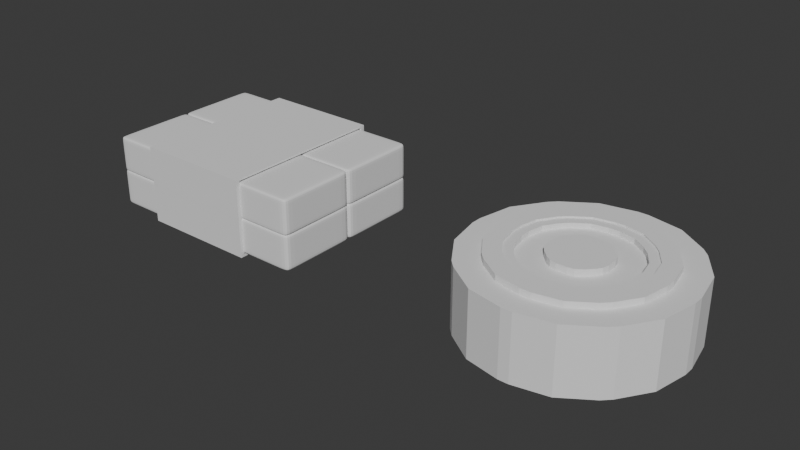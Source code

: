 # Source: C4.blend  (saved by Blender 4.5.90; exported with 4.5.12 LTS)
import bpy
from mathutils import Matrix  # noqa: F401  (used for matrix-valued properties, if any)

bpy.ops.wm.read_factory_settings(use_empty=True)
scene = bpy.context.scene
scene.name = 'Scene'

# ---- collections
col_collection_001 = bpy.data.collections.new('Collection.001'); scene.collection.children.link(col_collection_001)

# ---- world
world_world = bpy.data.worlds.new('World'); scene.world = world_world
world_world.use_nodes = True; world_world.node_tree.nodes.clear()
_N = world_world.node_tree.nodes; _L = world_world.node_tree.links
n0 = _N.new('ShaderNodeOutputWorld'); n0.name = 'World Output'; n0.location = (200, 100)
n1 = _N.new('ShaderNodeBackground'); n1.name = 'Background'; n1.location = (-200, 100)
n1.inputs[0].default_value = (0.05088, 0.05088, 0.05088, 1.0)
_L.new(n1.outputs[0], n0.inputs[0])
n0.is_active_output = True
world_world.color = (0.05088, 0.05088, 0.05088)
world_world.sun_shadow_jitter_overblur = 0.0

# ---- meshes
me_cube_002 = bpy.data.meshes.new('Cube.002')
me_cube_002.from_pydata([(-1.0, -1.0, -1.0), (-1.0, -1.0, 1.0), (-1.0, 1.0, -1.0), (-1.0, 1.0, 1.0), (1.0, -1.0, -1.0), (1.0, -1.0, 1.0), (1.0, 1.0, -1.0), (1.0, 1.0, 1.0), (0.8966, 1.0, -1.0), (0.8966, 1.0, 1.0), (0.8966, -1.0, -1.0), (0.8966, -1.0, 1.0), (-0.9352, 1.0, -1.0), (-0.9352, -1.0, 1.0), (-0.9352, 1.0, 1.0), (-0.9352, -1.0, -1.0), (-1.0, -1.0, -0.8142), (-1.0, -1.0, 0.8142), (-1.0, 1.0, 0.8142), (-1.0, 1.0, -0.8142), (1.0, 1.0, 0.8142), (1.0, 1.0, -0.8142), (1.0, -1.0, 0.8142), (1.0, -1.0, -0.8142), (0.8966, -1.0, 0.8142), (0.8966, -1.0, -0.8142), (0.8966, 1.0, 0.8142), (0.8966, 1.0, -0.8142), (-0.9352, 1.0, 0.8142), (-0.9352, 1.0, -0.8142), (-0.9352, -1.0, 0.8142), (-0.9352, -1.0, -0.8142), (-1.0, 0.8248, -1.0), (-1.0, -0.8248, -1.0), (-1.0, -0.8248, 1.0), (-1.0, 0.8248, 1.0), (1.0, -0.8248, -1.0), (1.0, 0.8248, -1.0), (1.0, 0.8248, 1.0), (1.0, -0.8248, 1.0), (0.8966, 0.8248, 1.0), (0.8966, -0.8248, 1.0), (0.8966, 0.8248, -1.0), (0.8966, -0.8248, -1.0), (-0.9352, 0.8248, -1.0), (-0.9352, -0.8248, -1.0), (-0.9352, 0.8248, 1.0), (-0.9352, -0.8248, 1.0), (1.0, 0.8248, -0.8142), (1.0, -0.8248, -0.8142), (1.0, 0.8248, 0.8142), (1.0, -0.8248, 0.8142), (-1.0, -0.8248, -0.8142), (-1.0, 0.8248, -0.8142), (-1.0, -0.8248, 0.8142), (-1.0, 0.8248, 0.8142), (-0.3246, 1.0, 1.0), (0.286, 1.0, 1.0), (-0.3246, -1.0, -1.0), (0.286, -1.0, -1.0), (0.286, 1.0, -1.0), (-0.3246, 1.0, -1.0), (0.286, -1.0, 1.0), (-0.3246, -1.0, 1.0), (0.286, -1.0, -0.8142), (-0.3246, -1.0, -0.8142), (0.286, -1.0, 0.8142), (-0.3246, -1.0, 0.8142), (-0.3246, 1.0, -0.8142), (0.286, 1.0, -0.8142), (-0.3246, 1.0, 0.8142), (0.286, 1.0, 0.8142), (-0.3246, 0.8248, 1.0), (0.286, 0.8248, 1.0), (-0.3246, -0.8248, 1.0), (0.286, -0.8248, 1.0), (0.286, 0.8248, -1.0), (-0.3246, 0.8248, -1.0), (0.286, -0.8248, -1.0), (-0.3246, -0.8248, -1.0)], [], [(55, 35, 3, 18), (26, 9, 7, 20), (51, 39, 5, 22), (30, 13, 1, 17), (43, 36, 4, 10), (47, 34, 1, 13), (39, 41, 11, 5), (78, 43, 10, 59), (22, 5, 11, 24), (71, 57, 9, 26), (18, 3, 14, 28), (33, 45, 15, 0), (74, 47, 13, 63), (67, 63, 13, 30), (58, 65, 31, 15), (65, 67, 30, 31), (2, 19, 29, 12), (19, 18, 28, 29), (60, 69, 27, 8), (69, 71, 26, 27), (4, 23, 25, 10), (23, 22, 24, 25), (15, 31, 16, 0), (31, 30, 17, 16), (36, 49, 23, 4), (49, 51, 22, 23), (8, 27, 21, 6), (27, 26, 20, 21), (32, 53, 19, 2), (53, 55, 18, 19), (16, 17, 54, 52), (52, 54, 55, 53), (0, 16, 52, 33), (33, 52, 53, 32), (21, 20, 50, 48), (48, 50, 51, 49), (6, 21, 48, 37), (37, 48, 49, 36), (56, 14, 46, 72), (72, 46, 47, 74), (2, 12, 44, 32), (32, 44, 45, 33), (60, 8, 42, 76), (76, 42, 43, 78), (7, 9, 40, 38), (38, 40, 41, 39), (14, 3, 35, 46), (46, 35, 34, 47), (8, 6, 37, 42), (42, 37, 36, 43), (20, 7, 38, 50), (50, 38, 39, 51), (17, 1, 34, 54), (54, 34, 35, 55), (44, 77, 79, 45), (77, 76, 78, 79), (12, 61, 77, 44), (61, 60, 76, 77), (40, 73, 75, 41), (73, 72, 74, 75), (9, 57, 73, 40), (57, 56, 72, 73), (29, 28, 70, 68), (68, 70, 71, 69), (12, 29, 68, 61), (61, 68, 69, 60), (25, 24, 66, 64), (64, 66, 67, 65), (10, 25, 64, 59), (59, 64, 65, 58), (24, 11, 62, 66), (66, 62, 63, 67), (41, 75, 62, 11), (75, 74, 63, 62), (28, 14, 56, 70), (70, 56, 57, 71), (45, 79, 58, 15), (79, 78, 59, 58)])
_uv = me_cube_002.uv_layers.new(name='UVMap')
_uv.uv.foreach_set('vector', [0.6018, 0.2281, 0.625, 0.2281, 0.625, 0.25, 0.6018, 0.25, 0.6018, 0.4871, 0.625, 0.4871, 0.625, 0.5, 0.6018, 0.5, 0.6018, 0.7281, 0.625, 0.7281, 0.625, 0.75, 0.6018, 0.75, 0.6018, 0.9919, 0.625, 0.9919, 0.625, 1.0, 0.6018, 1.0, 0.3621, 0.7281, 0.375, 0.7281, 0.375, 0.75, 0.3621, 0.75, 0.8669, 0.7281, 0.875, 0.7281, 0.875, 0.75, 0.8669, 0.75, 0.625, 0.7281, 0.6379, 0.7281, 0.6379, 0.75, 0.625, 0.75, 0.2857, 0.7281, 0.3621, 0.7281, 0.3621, 0.75, 0.2857, 0.75, 0.6018, 0.75, 0.625, 0.75, 0.625, 0.7629, 0.6018, 0.7629, 0.6018, 0.4107, 0.625, 0.4107, 0.625, 0.4871, 0.6018, 0.4871, 0.6018, 0.25, 0.625, 0.25, 0.625, 0.2581, 0.6018, 0.2581, 0.125, 0.7281, 0.1331, 0.7281, 0.1331, 0.75, 0.125, 0.75, 0.7906, 0.7281, 0.8669, 0.7281, 0.8669, 0.75, 0.7906, 0.75, 0.6018, 0.9156, 0.625, 0.9156, 0.625, 0.9919, 0.6018, 0.9919, 0.375, 0.9156, 0.3982, 0.9156, 0.3982, 0.9919, 0.375, 0.9919, 0.3982, 0.9156, 0.6018, 0.9156, 0.6018, 0.9919, 0.3982, 0.9919, 0.375, 0.25, 0.3982, 0.25, 0.3982, 0.2581, 0.375, 0.2581, 0.3982, 0.25, 0.6018, 0.25, 0.6018, 0.2581, 0.3982, 0.2581, 0.375, 0.4107, 0.3982, 0.4107, 0.3982, 0.4871, 0.375, 0.4871, 0.3982, 0.4107, 0.6018, 0.4107, 0.6018, 0.4871, 0.3982, 0.4871, 0.375, 0.75, 0.3982, 0.75, 0.3982, 0.7629, 0.375, 0.7629, 0.3982, 0.75, 0.6018, 0.75, 0.6018, 0.7629, 0.3982, 0.7629, 0.375, 0.9919, 0.3982, 0.9919, 0.3982, 1.0, 0.375, 1.0, 0.3982, 0.9919, 0.6018, 0.9919, 0.6018, 1.0, 0.3982, 1.0, 0.375, 0.7281, 0.3982, 0.7281, 0.3982, 0.75, 0.375, 0.75, 0.3982, 0.7281, 0.6018, 0.7281, 0.6018, 0.75, 0.3982, 0.75, 0.375, 0.4871, 0.3982, 0.4871, 0.3982, 0.5, 0.375, 0.5, 0.3982, 0.4871, 0.6018, 0.4871, 0.6018, 0.5, 0.3982, 0.5, 0.375, 0.2281, 0.3982, 0.2281, 0.3982, 0.25, 0.375, 0.25, 0.3982, 0.2281, 0.6018, 0.2281, 0.6018, 0.25, 0.3982, 0.25, 0.3982, 0.0, 0.6018, 0.0, 0.6018, 0.0219, 0.3982, 0.0219, 0.3982, 0.0219, 0.6018, 0.0219, 0.6018, 0.2281, 0.3982, 0.2281, 0.375, 0.0, 0.3982, 0.0, 0.3982, 0.0219, 0.375, 0.0219, 0.375, 0.0219, 0.3982, 0.0219, 0.3982, 0.2281, 0.375, 0.2281, 0.3982, 0.5, 0.6018, 0.5, 0.6018, 0.5219, 0.3982, 0.5219, 0.3982, 0.5219, 0.6018, 0.5219, 0.6018, 0.7281, 0.3982, 0.7281, 0.375, 0.5, 0.3982, 0.5, 0.3982, 0.5219, 0.375, 0.5219, 0.375, 0.5219, 0.3982, 0.5219, 0.3982, 0.7281, 0.375, 0.7281, 0.7906, 0.5, 0.8669, 0.5, 0.8669, 0.5219, 0.7906, 0.5219, 0.7906, 0.5219, 0.8669, 0.5219, 0.8669, 0.7281, 0.7906, 0.7281, 0.125, 0.5, 0.1331, 0.5, 0.1331, 0.5219, 0.125, 0.5219, 0.125, 0.5219, 0.1331, 0.5219, 0.1331, 0.7281, 0.125, 0.7281, 0.2857, 0.5, 0.3621, 0.5, 0.3621, 0.5219, 0.2857, 0.5219, 0.2857, 0.5219, 0.3621, 0.5219, 0.3621, 0.7281, 0.2857, 0.7281, 0.625, 0.5, 0.6379, 0.5, 0.6379, 0.5219, 0.625, 0.5219, 0.625, 0.5219, 0.6379, 0.5219, 0.6379, 0.7281, 0.625, 0.7281, 0.8669, 0.5, 0.875, 0.5, 0.875, 0.5219, 0.8669, 0.5219, 0.8669, 0.5219, 0.875, 0.5219, 0.875, 0.7281, 0.8669, 0.7281, 0.3621, 0.5, 0.375, 0.5, 0.375, 0.5219, 0.3621, 0.5219, 0.3621, 0.5219, 0.375, 0.5219, 0.375, 0.7281, 0.3621, 0.7281, 0.6018, 0.5, 0.625, 0.5, 0.625, 0.5219, 0.6018, 0.5219, 0.6018, 0.5219, 0.625, 0.5219, 0.625, 0.7281, 0.6018, 0.7281, 0.6018, 0.0, 0.625, 0.0, 0.625, 0.0219, 0.6018, 0.0219, 0.6018, 0.0219, 0.625, 0.0219, 0.625, 0.2281, 0.6018, 0.2281, 0.1331, 0.5219, 0.2094, 0.5219, 0.2094, 0.7281, 0.1331, 0.7281, 0.2094, 0.5219, 0.2857, 0.5219, 0.2857, 0.7281, 0.2094, 0.7281, 0.1331, 0.5, 0.2094, 0.5, 0.2094, 0.5219, 0.1331, 0.5219, 0.2094, 0.5, 0.2857, 0.5, 0.2857, 0.5219, 0.2094, 0.5219, 0.6379, 0.5219, 0.7143, 0.5219, 0.7143, 0.7281, 0.6379, 0.7281, 0.7143, 0.5219, 0.7906, 0.5219, 0.7906, 0.7281, 0.7143, 0.7281, 0.6379, 0.5, 0.7143, 0.5, 0.7143, 0.5219, 0.6379, 0.5219, 0.7143, 0.5, 0.7906, 0.5, 0.7906, 0.5219, 0.7143, 0.5219, 0.3982, 0.2581, 0.6018, 0.2581, 0.6018, 0.3344, 0.3982, 0.3344, 0.3982, 0.3344, 0.6018, 0.3344, 0.6018, 0.4107, 0.3982, 0.4107, 0.375, 0.2581, 0.3982, 0.2581, 0.3982, 0.3344, 0.375, 0.3344, 0.375, 0.3344, 0.3982, 0.3344, 0.3982, 0.4107, 0.375, 0.4107, 0.3982, 0.7629, 0.6018, 0.7629, 0.6018, 0.8393, 0.3982, 0.8393, 0.3982, 0.8393, 0.6018, 0.8393, 0.6018, 0.9156, 0.3982, 0.9156, 0.375, 0.7629, 0.3982, 0.7629, 0.3982, 0.8393, 0.375, 0.8393, 0.375, 0.8393, 0.3982, 0.8393, 0.3982, 0.9156, 0.375, 0.9156, 0.6018, 0.7629, 0.625, 0.7629, 0.625, 0.8393, 0.6018, 0.8393, 0.6018, 0.8393, 0.625, 0.8393, 0.625, 0.9156, 0.6018, 0.9156, 0.6379, 0.7281, 0.7143, 0.7281, 0.7143, 0.75, 0.6379, 0.75, 0.7143, 0.7281, 0.7906, 0.7281, 0.7906, 0.75, 0.7143, 0.75, 0.6018, 0.2581, 0.625, 0.2581, 0.625, 0.3344, 0.6018, 0.3344, 0.6018, 0.3344, 0.625, 0.3344, 0.625, 0.4107, 0.6018, 0.4107, 0.1331, 0.7281, 0.2094, 0.7281, 0.2094, 0.75, 0.1331, 0.75, 0.2094, 0.7281, 0.2857, 0.7281, 0.2857, 0.75, 0.2094, 0.75])
me_cube_002.update()
me_cube_003 = bpy.data.meshes.new('Cube.003')
me_cube_003.from_pydata([(-0.3246, 1.0, 1.0), (0.286, 1.0, 1.0), (0.286, 1.0, -1.233), (-0.3246, 1.0, -1.233), (0.286, -1.023, 1.0), (-0.3246, -1.023, 1.0), (-0.3246, 1.101, 1.101), (0.286, 1.101, 1.101), (0.286, 1.101, -1.233), (-0.3246, 1.101, -1.233), (0.286, -1.023, 1.101), (-0.3246, -1.023, 1.101)], [], [(1, 4, 5, 0), (3, 2, 1, 0), (7, 6, 11, 10), (9, 6, 7, 8), (1, 2, 8, 7), (0, 5, 11, 6), (3, 0, 6, 9), (4, 1, 7, 10)])
_uv = me_cube_003.uv_layers.new(name='UVMap')
_uv.uv.foreach_set('vector', [0.7143, 0.5, 0.7143, 0.75, 0.7906, 0.75, 0.7906, 0.5, 0.375, 0.3344, 0.375, 0.4107, 0.625, 0.4107, 0.625, 0.3344, 0.7143, 0.5, 0.7906, 0.5, 0.7906, 0.75, 0.7143, 0.75, 0.375, 0.3344, 0.625, 0.3344, 0.625, 0.4107, 0.375, 0.4107, 0.625, 0.4107, 0.375, 0.4107, 0.375, 0.4107, 0.625, 0.4107, 0.7906, 0.5, 0.7906, 0.75, 0.7906, 0.75, 0.7906, 0.5, 0.375, 0.3344, 0.625, 0.3344, 0.625, 0.3344, 0.375, 0.3344, 0.7143, 0.75, 0.7143, 0.5, 0.7143, 0.5, 0.7143, 0.75])
me_cube_003.update()
me_cube_004 = bpy.data.meshes.new('Cube.004')
me_cube_004.from_pydata([(-1.0, -1.0, -1.0), (-1.0, -1.0, 1.0), (-0.7957, 1.0, -0.7957), (-0.7957, 1.0, 0.7957), (1.0, -1.0, -1.0), (1.0, -1.0, 1.0), (0.7957, 1.0, -0.7957), (0.7957, 1.0, 0.7957), (-1.0, 1.0, 1.0), (-1.0, 1.0, -1.0), (1.0, 1.0, -1.0), (1.0, 1.0, 1.0), (-0.7957, 0.07799, 0.7957), (-0.7957, 0.07799, -0.7957), (0.7957, 0.07799, -0.7957), (0.7957, 0.07799, 0.7957), (1.059, 0.3045, 0.5259), (1.059, 0.3045, 0.3242), (1.059, -0.5901, 0.5259), (1.059, -0.5901, 0.3242), (0.9944, 0.3045, 0.5259), (0.9944, 0.3045, 0.3242), (0.9944, -0.5901, 0.5259), (0.9944, -0.5901, 0.3242), (1.059, 0.3045, -0.2937), (1.059, 0.3045, -0.4955), (1.059, -0.5901, -0.2937), (1.059, -0.5901, -0.4955), (0.9944, 0.3045, -0.2937), (0.9944, 0.3045, -0.4955), (0.9944, -0.5901, -0.2937), (0.9944, -0.5901, -0.4955)], [], [(0, 1, 8, 9), (3, 7, 15, 12), (10, 11, 5, 4), (4, 5, 1, 0), (9, 10, 4, 0), (11, 8, 1, 5), (3, 2, 9, 8), (2, 6, 10, 9), (7, 3, 8, 11), (6, 7, 11, 10), (13, 12, 15, 14), (2, 3, 12, 13), (7, 6, 14, 15), (6, 2, 13, 14), (16, 17, 19, 18), (18, 19, 23, 22), (22, 23, 21, 20), (20, 21, 17, 16), (18, 22, 20, 16), (23, 19, 17, 21), (24, 25, 27, 26), (26, 27, 31, 30), (30, 31, 29, 28), (28, 29, 25, 24), (26, 30, 28, 24), (31, 27, 25, 29)])
_uv = me_cube_004.uv_layers.new(name='UVMap')
_uv.uv.foreach_set('vector', [0.375, 0.0, 0.625, 0.0, 0.625, 0.25, 0.375, 0.25, 0.5995, 0.2755, 0.5995, 0.4745, 0.5995, 0.4745, 0.5995, 0.2755, 0.375, 0.5, 0.625, 0.5, 0.625, 0.75, 0.375, 0.75, 0.375, 0.75, 0.625, 0.75, 0.625, 1.0, 0.375, 1.0, 0.125, 0.5, 0.375, 0.5, 0.375, 0.75, 0.125, 0.75, 0.625, 0.5, 0.875, 0.5, 0.875, 0.75, 0.625, 0.75, 0.5995, 0.2755, 0.4005, 0.2755, 0.375, 0.25, 0.625, 0.25, 0.4005, 0.2755, 0.4005, 0.4745, 0.375, 0.5, 0.375, 0.25, 0.5995, 0.4745, 0.5995, 0.2755, 0.625, 0.25, 0.625, 0.5, 0.4005, 0.4745, 0.5995, 0.4745, 0.625, 0.5, 0.375, 0.5, 0.4005, 0.2755, 0.5995, 0.2755, 0.5995, 0.4745, 0.4005, 0.4745, 0.4005, 0.2755, 0.5995, 0.2755, 0.5995, 0.2755, 0.4005, 0.2755, 0.5995, 0.4745, 0.4005, 0.4745, 0.4005, 0.4745, 0.5995, 0.4745, 0.4005, 0.4745, 0.4005, 0.2755, 0.4005, 0.2755, 0.4005, 0.4745, 0.375, 0.0, 0.625, 0.0, 0.625, 0.25, 0.375, 0.25, 0.375, 0.25, 0.625, 0.25, 0.625, 0.5, 0.375, 0.5, 0.375, 0.5, 0.625, 0.5, 0.625, 0.75, 0.375, 0.75, 0.375, 0.75, 0.625, 0.75, 0.625, 1.0, 0.375, 1.0, 0.125, 0.5, 0.375, 0.5, 0.375, 0.75, 0.125, 0.75, 0.625, 0.5, 0.875, 0.5, 0.875, 0.75, 0.625, 0.75, 0.375, 0.0, 0.625, 0.0, 0.625, 0.25, 0.375, 0.25, 0.375, 0.25, 0.625, 0.25, 0.625, 0.5, 0.375, 0.5, 0.375, 0.5, 0.625, 0.5, 0.625, 0.75, 0.375, 0.75, 0.375, 0.75, 0.625, 0.75, 0.625, 1.0, 0.375, 1.0, 0.125, 0.5, 0.375, 0.5, 0.375, 0.75, 0.125, 0.75, 0.625, 0.5, 0.875, 0.5, 0.875, 0.75, 0.625, 0.75])
me_cube_004.update()
me_cube_007 = bpy.data.meshes.new('Cube.007')
me_cube_007.from_pydata([(-1.0, -1.0, -1.0), (-1.0, -1.0, 1.0), (-1.0, 1.0, -1.0), (-1.0, 1.0, 1.0), (1.0, -1.0, -1.0), (1.0, -1.0, 1.0), (1.0, 1.0, -1.0), (1.0, 1.0, 1.0), (0.589, 1.0, -1.0), (-0.589, 0.5047, -0.424), (-0.589, 0.5047, 0.424), (0.589, 1.0, 1.0), (-0.589, -0.5047, -0.424), (0.589, -1.0, -1.0), (0.589, -1.0, 1.0), (-0.589, -0.5047, 0.424), (-0.589, 1.0, 1.0), (-0.589, -1.0, 1.0), (-0.589, 1.0, -1.0), (-0.589, -1.0, -1.0), (0.587, 0.5047, 0.424), (0.587, -0.5047, 0.424), (0.587, 0.5047, -0.424), (0.587, -0.5047, -0.424)], [], [(0, 1, 3, 2), (8, 11, 7, 6), (6, 7, 5, 4), (19, 17, 1, 0), (8, 6, 4, 13), (16, 3, 1, 17), (7, 11, 14, 5), (2, 18, 19, 0), (4, 5, 14, 13), (9, 10, 20, 22), (2, 3, 16, 18), (14, 11, 8, 13), (15, 10, 16, 17), (9, 12, 19, 18), (12, 15, 17, 19), (10, 9, 18, 16), (21, 23, 22, 20), (12, 9, 22, 23), (15, 12, 23, 21), (10, 15, 21, 20)])
_uv = me_cube_007.uv_layers.new(name='UVMap')
_uv.uv.foreach_set('vector', [0.375, 0.0, 0.625, 0.0, 0.625, 0.25, 0.375, 0.25, 0.375, 0.4167, 0.625, 0.4167, 0.625, 0.5, 0.375, 0.5, 0.375, 0.5, 0.625, 0.5, 0.625, 0.75, 0.375, 0.75, 0.375, 0.9167, 0.625, 0.9167, 0.625, 1.0, 0.375, 1.0, 0.2917, 0.5, 0.375, 0.5, 0.375, 0.75, 0.2917, 0.75, 0.7917, 0.5, 0.875, 0.5, 0.875, 0.75, 0.7917, 0.75, 0.625, 0.5, 0.7083, 0.5, 0.7083, 0.75, 0.625, 0.75, 0.125, 0.5, 0.2083, 0.5, 0.2083, 0.75, 0.125, 0.75, 0.375, 0.75, 0.625, 0.75, 0.625, 0.8333, 0.375, 0.8333, 0.3408, 0.5739, 0.5338, 0.5071, 0.5338, 0.5071, 0.3408, 0.5739, 0.375, 0.25, 0.625, 0.25, 0.625, 0.3333, 0.375, 0.3333, 0.625, 0.8333, 0.625, 0.4167, 0.2917, 0.5, 0.375, 0.8333, 0.5511, 0.7842, 0.5338, 0.5071, 0.625, 0.3333, 0.625, 0.9167, 0.3408, 0.5739, 0.4076, 0.8015, 0.375, 0.9167, 0.2083, 0.5, 0.4076, 0.8015, 0.5511, 0.7842, 0.625, 0.9167, 0.375, 0.9167, 0.5338, 0.5071, 0.3408, 0.5739, 0.2083, 0.5, 0.625, 0.3333, 0.5511, 0.7842, 0.4076, 0.8015, 0.3408, 0.5739, 0.5338, 0.5071, 0.4076, 0.8015, 0.3408, 0.5739, 0.3408, 0.5739, 0.4076, 0.8015, 0.5511, 0.7842, 0.4076, 0.8015, 0.4076, 0.8015, 0.5511, 0.7842, 0.5338, 0.5071, 0.5511, 0.7842, 0.5511, 0.7842, 0.5338, 0.5071])
me_cube_007.update()
me_b_ziercurve = bpy.data.meshes.new('BézierCurve')
me_b_ziercurve.from_pydata([(-0.6975, -0.0296, -0.3311), (-0.6971, -0.04058, -0.3201), (-0.6969, -0.05558, -0.3161), (-0.697, -0.07058, -0.3201), (-0.6974, -0.08156, -0.3311), (-0.698, -0.08558, -0.3461), (-0.6987, -0.08156, -0.3611), (-0.6991, -0.07058, -0.372), (-0.6993, -0.05558, -0.376), (-0.6992, -0.04058, -0.372), (-0.6988, -0.0296, -0.3611), (-0.6982, -0.02558, -0.3461), (-0.524, -0.02716, -0.3314), (-0.5242, -0.03815, -0.3205), (-0.5239, -0.05315, -0.3164), (-0.5234, -0.06814, -0.3205), (-0.5227, -0.07911, -0.3314), (-0.522, -0.08311, -0.3464), (-0.5215, -0.07908, -0.3614), (-0.5214, -0.06809, -0.3724), (-0.5216, -0.05309, -0.3764), (-0.5221, -0.0381, -0.3724), (-0.5228, -0.02713, -0.3614), (-0.5235, -0.02313, -0.3464), (-0.356, -0.02103, -0.3179), (-0.3569, -0.03205, -0.307), (-0.3567, -0.04705, -0.303), (-0.3555, -0.06201, -0.3069), (-0.3536, -0.07294, -0.3178), (-0.3515, -0.07689, -0.3327), (-0.3497, -0.07281, -0.3476), (-0.3488, -0.0618, -0.3585), (-0.349, -0.04679, -0.3625), (-0.3502, -0.03183, -0.3585), (-0.3522, -0.02091, -0.3476), (-0.3543, -0.01695, -0.3328), (-0.1978, -0.01196, -0.2898), (-0.1996, -0.02303, -0.2791), (-0.1996, -0.03804, -0.2751), (-0.1977, -0.05296, -0.2789), (-0.1944, -0.06381, -0.2895), (-0.1907, -0.06767, -0.3041), (-0.1875, -0.06351, -0.3187), (-0.1857, -0.05244, -0.3295), (-0.1857, -0.03743, -0.3335), (-0.1876, -0.02251, -0.3296), (-0.1909, -0.01166, -0.319), (-0.1946, -0.007802, -0.3044), (-0.05393, -0.0007294, -0.2466), (-0.0569, -0.01189, -0.2362), (-0.05706, -0.02691, -0.2323), (-0.05437, -0.04178, -0.2359), (-0.04953, -0.0525, -0.246), (-0.04386, -0.05621, -0.26), (-0.03887, -0.05191, -0.2741), (-0.03589, -0.04075, -0.2845), (-0.03573, -0.02572, -0.2884), (-0.03843, -0.01086, -0.2848), (-0.04326, -0.0001349, -0.2747), (-0.04893, 0.003572, -0.2607), (0.0714, 0.01189, -0.1878), (0.06696, 0.0005862, -0.1782), (0.06646, -0.01447, -0.1744), (0.07002, -0.02925, -0.1776), (0.0767, -0.03979, -0.1868), (0.0847, -0.04326, -0.1997), (0.09188, -0.03874, -0.2127), (0.09632, -0.02743, -0.2223), (0.09682, -0.01237, -0.2261), (0.09326, 0.002406, -0.2229), (0.08658, 0.01294, -0.2137), (0.07858, 0.01642, -0.2008), (0.174, 0.02512, -0.1131), (0.1678, 0.0136, -0.1047), (0.1668, -0.001523, -0.1013), (0.1713, -0.01618, -0.1038), (0.1801, -0.02645, -0.1115), (0.1907, -0.02958, -0.1223), (0.2004, -0.02473, -0.1334), (0.2066, -0.0132, -0.1418), (0.2075, 0.001919, -0.1452), (0.203, 0.01658, -0.1428), (0.1943, 0.02685, -0.1351), (0.1837, 0.02997, -0.1242), (0.2499, 0.03823, -0.02197), (0.2421, 0.0264, -0.01567), (0.2406, 0.0112, -0.01286), (0.246, -0.00331, -0.01428), (0.2567, -0.01324, -0.01955), (0.2699, -0.01592, -0.02726), (0.2821, -0.01064, -0.03534), (0.2899, 0.001179, -0.04164), (0.2914, 0.01638, -0.04445), (0.286, 0.03089, -0.04304), (0.2753, 0.04082, -0.03777), (0.2621, 0.0435, -0.03005), (0.2959, 0.05053, 0.08644), (0.2868, 0.03839, 0.08992), (0.285, 0.02309, 0.09189), (0.2909, 0.008735, 0.09182), (0.303, -0.0008358, 0.08972), (0.3179, -0.003055, 0.08616), (0.3318, 0.002673, 0.0821), (0.3408, 0.01481, 0.07861), (0.3426, 0.03011, 0.07664), (0.3367, 0.04447, 0.07672), (0.3247, 0.05404, 0.07882), (0.3097, 0.05626, 0.08237), (0.3079, 0.06141, 0.2138), (0.2986, 0.04902, 0.2143), (0.2967, 0.03364, 0.2153), (0.3027, 0.0194, 0.2166), (0.3151, 0.01011, 0.2178), (0.3305, 0.008257, 0.2185), (0.3448, 0.01434, 0.2187), (0.3541, 0.02674, 0.2182), (0.356, 0.04211, 0.2171), (0.35, 0.05636, 0.2159), (0.3376, 0.06565, 0.2147), (0.3222, 0.0675, 0.2139), (0.2816, 0.07017, 0.3617), (0.2726, 0.05762, 0.3596), (0.2709, 0.0422, 0.3599), (0.2767, 0.02802, 0.3622), (0.2887, 0.01889, 0.3661), (0.3035, 0.01726, 0.3705), (0.3172, 0.02356, 0.3742), (0.3261, 0.0361, 0.3762), (0.3279, 0.05153, 0.376), (0.322, 0.06571, 0.3736), (0.3101, 0.07483, 0.3697), (0.2953, 0.07647, 0.3653), (0.2119, 0.07601, 0.5311), (0.2037, 0.0634, 0.5272), (0.2022, 0.04795, 0.5268), (0.2077, 0.0338, 0.5299), (0.2189, 0.02475, 0.5358), (0.2327, 0.02321, 0.5429), (0.2453, 0.0296, 0.5492), (0.2535, 0.04221, 0.553), (0.255, 0.05766, 0.5534), (0.2495, 0.07181, 0.5503), (0.2383, 0.08087, 0.5444), (0.2246, 0.08241, 0.5374), (0.09423, 0.07814, 0.7225), (0.08684, 0.06551, 0.7172), (0.08561, 0.05006, 0.7164), (0.09085, 0.03591, 0.7201), (0.1012, 0.02688, 0.7274), (0.1138, 0.02536, 0.7363), (0.1253, 0.03178, 0.7444), (0.1327, 0.0444, 0.7497), (0.1339, 0.05986, 0.7505), (0.1287, 0.074, 0.7468), (0.1184, 0.08304, 0.7395), (0.1058, 0.08455, 0.7306)], [], [(0, 12, 23, 11), (1, 13, 12, 0), (2, 14, 13, 1), (3, 15, 14, 2), (4, 16, 15, 3), (5, 17, 16, 4), (6, 18, 17, 5), (7, 19, 18, 6), (8, 20, 19, 7), (9, 21, 20, 8), (10, 22, 21, 9), (11, 23, 22, 10), (12, 24, 35, 23), (13, 25, 24, 12), (14, 26, 25, 13), (15, 27, 26, 14), (16, 28, 27, 15), (17, 29, 28, 16), (18, 30, 29, 17), (19, 31, 30, 18), (20, 32, 31, 19), (21, 33, 32, 20), (22, 34, 33, 21), (23, 35, 34, 22), (24, 36, 47, 35), (25, 37, 36, 24), (26, 38, 37, 25), (27, 39, 38, 26), (28, 40, 39, 27), (29, 41, 40, 28), (30, 42, 41, 29), (31, 43, 42, 30), (32, 44, 43, 31), (33, 45, 44, 32), (34, 46, 45, 33), (35, 47, 46, 34), (36, 48, 59, 47), (37, 49, 48, 36), (38, 50, 49, 37), (39, 51, 50, 38), (40, 52, 51, 39), (41, 53, 52, 40), (42, 54, 53, 41), (43, 55, 54, 42), (44, 56, 55, 43), (45, 57, 56, 44), (46, 58, 57, 45), (47, 59, 58, 46), (48, 60, 71, 59), (49, 61, 60, 48), (50, 62, 61, 49), (51, 63, 62, 50), (52, 64, 63, 51), (53, 65, 64, 52), (54, 66, 65, 53), (55, 67, 66, 54), (56, 68, 67, 55), (57, 69, 68, 56), (58, 70, 69, 57), (59, 71, 70, 58), (60, 72, 83, 71), (61, 73, 72, 60), (62, 74, 73, 61), (63, 75, 74, 62), (64, 76, 75, 63), (65, 77, 76, 64), (66, 78, 77, 65), (67, 79, 78, 66), (68, 80, 79, 67), (69, 81, 80, 68), (70, 82, 81, 69), (71, 83, 82, 70), (72, 84, 95, 83), (73, 85, 84, 72), (74, 86, 85, 73), (75, 87, 86, 74), (76, 88, 87, 75), (77, 89, 88, 76), (78, 90, 89, 77), (79, 91, 90, 78), (80, 92, 91, 79), (81, 93, 92, 80), (82, 94, 93, 81), (83, 95, 94, 82), (84, 96, 107, 95), (85, 97, 96, 84), (86, 98, 97, 85), (87, 99, 98, 86), (88, 100, 99, 87), (89, 101, 100, 88), (90, 102, 101, 89), (91, 103, 102, 90), (92, 104, 103, 91), (93, 105, 104, 92), (94, 106, 105, 93), (95, 107, 106, 94), (96, 108, 119, 107), (97, 109, 108, 96), (98, 110, 109, 97), (99, 111, 110, 98), (100, 112, 111, 99), (101, 113, 112, 100), (102, 114, 113, 101), (103, 115, 114, 102), (104, 116, 115, 103), (105, 117, 116, 104), (106, 118, 117, 105), (107, 119, 118, 106), (108, 120, 131, 119), (109, 121, 120, 108), (110, 122, 121, 109), (111, 123, 122, 110), (112, 124, 123, 111), (113, 125, 124, 112), (114, 126, 125, 113), (115, 127, 126, 114), (116, 128, 127, 115), (117, 129, 128, 116), (118, 130, 129, 117), (119, 131, 130, 118), (120, 132, 143, 131), (121, 133, 132, 120), (122, 134, 133, 121), (123, 135, 134, 122), (124, 136, 135, 123), (125, 137, 136, 124), (126, 138, 137, 125), (127, 139, 138, 126), (128, 140, 139, 127), (129, 141, 140, 128), (130, 142, 141, 129), (131, 143, 142, 130), (132, 144, 155, 143), (133, 145, 144, 132), (134, 146, 145, 133), (135, 147, 146, 134), (136, 148, 147, 135), (137, 149, 148, 136), (138, 150, 149, 137), (139, 151, 150, 138), (140, 152, 151, 139), (141, 153, 152, 140), (142, 154, 153, 141), (143, 155, 154, 142)])
me_b_ziercurve.polygons.foreach_set('use_smooth', [True] * 144)
_uv = me_b_ziercurve.uv_layers.new(name='UVMap')
_uv.uv.foreach_set('vector', [0.0, 1.0, 0.08333, 1.0, 0.08333, 0.9167, 0.0, 0.9167, 0.0, 0.08333, 0.08333, 0.08333, 0.08333, 0.0, 0.0, 0.0, 0.0, 0.1667, 0.08333, 0.1667, 0.08333, 0.08333, 0.0, 0.08333, 0.0, 0.25, 0.08333, 0.25, 0.08333, 0.1667, 0.0, 0.1667, 0.0, 0.3333, 0.08333, 0.3333, 0.08333, 0.25, 0.0, 0.25, 0.0, 0.4167, 0.08333, 0.4167, 0.08333, 0.3333, 0.0, 0.3333, 0.0, 0.5, 0.08333, 0.5, 0.08333, 0.4167, 0.0, 0.4167, 0.0, 0.5833, 0.08333, 0.5833, 0.08333, 0.5, 0.0, 0.5, 0.0, 0.6667, 0.08333, 0.6667, 0.08333, 0.5833, 0.0, 0.5833, 0.0, 0.75, 0.08333, 0.75, 0.08333, 0.6667, 0.0, 0.6667, 0.0, 0.8333, 0.08333, 0.8333, 0.08333, 0.75, 0.0, 0.75, 0.0, 0.9167, 0.08333, 0.9167, 0.08333, 0.8333, 0.0, 0.8333, 0.08333, 1.0, 0.1667, 1.0, 0.1667, 0.9167, 0.08333, 0.9167, 0.08333, 0.08333, 0.1667, 0.08333, 0.1667, 0.0, 0.08333, 0.0, 0.08333, 0.1667, 0.1667, 0.1667, 0.1667, 0.08333, 0.08333, 0.08333, 0.08333, 0.25, 0.1667, 0.25, 0.1667, 0.1667, 0.08333, 0.1667, 0.08333, 0.3333, 0.1667, 0.3333, 0.1667, 0.25, 0.08333, 0.25, 0.08333, 0.4167, 0.1667, 0.4167, 0.1667, 0.3333, 0.08333, 0.3333, 0.08333, 0.5, 0.1667, 0.5, 0.1667, 0.4167, 0.08333, 0.4167, 0.08333, 0.5833, 0.1667, 0.5833, 0.1667, 0.5, 0.08333, 0.5, 0.08333, 0.6667, 0.1667, 0.6667, 0.1667, 0.5833, 0.08333, 0.5833, 0.08333, 0.75, 0.1667, 0.75, 0.1667, 0.6667, 0.08333, 0.6667, 0.08333, 0.8333, 0.1667, 0.8333, 0.1667, 0.75, 0.08333, 0.75, 0.08333, 0.9167, 0.1667, 0.9167, 0.1667, 0.8333, 0.08333, 0.8333, 0.1667, 1.0, 0.25, 1.0, 0.25, 0.9167, 0.1667, 0.9167, 0.1667, 0.08333, 0.25, 0.08333, 0.25, 0.0, 0.1667, 0.0, 0.1667, 0.1667, 0.25, 0.1667, 0.25, 0.08333, 0.1667, 0.08333, 0.1667, 0.25, 0.25, 0.25, 0.25, 0.1667, 0.1667, 0.1667, 0.1667, 0.3333, 0.25, 0.3333, 0.25, 0.25, 0.1667, 0.25, 0.1667, 0.4167, 0.25, 0.4167, 0.25, 0.3333, 0.1667, 0.3333, 0.1667, 0.5, 0.25, 0.5, 0.25, 0.4167, 0.1667, 0.4167, 0.1667, 0.5833, 0.25, 0.5833, 0.25, 0.5, 0.1667, 0.5, 0.1667, 0.6667, 0.25, 0.6667, 0.25, 0.5833, 0.1667, 0.5833, 0.1667, 0.75, 0.25, 0.75, 0.25, 0.6667, 0.1667, 0.6667, 0.1667, 0.8333, 0.25, 0.8333, 0.25, 0.75, 0.1667, 0.75, 0.1667, 0.9167, 0.25, 0.9167, 0.25, 0.8333, 0.1667, 0.8333, 0.25, 1.0, 0.3333, 1.0, 0.3333, 0.9167, 0.25, 0.9167, 0.25, 0.08333, 0.3333, 0.08333, 0.3333, 0.0, 0.25, 0.0, 0.25, 0.1667, 0.3333, 0.1667, 0.3333, 0.08333, 0.25, 0.08333, 0.25, 0.25, 0.3333, 0.25, 0.3333, 0.1667, 0.25, 0.1667, 0.25, 0.3333, 0.3333, 0.3333, 0.3333, 0.25, 0.25, 0.25, 0.25, 0.4167, 0.3333, 0.4167, 0.3333, 0.3333, 0.25, 0.3333, 0.25, 0.5, 0.3333, 0.5, 0.3333, 0.4167, 0.25, 0.4167, 0.25, 0.5833, 0.3333, 0.5833, 0.3333, 0.5, 0.25, 0.5, 0.25, 0.6667, 0.3333, 0.6667, 0.3333, 0.5833, 0.25, 0.5833, 0.25, 0.75, 0.3333, 0.75, 0.3333, 0.6667, 0.25, 0.6667, 0.25, 0.8333, 0.3333, 0.8333, 0.3333, 0.75, 0.25, 0.75, 0.25, 0.9167, 0.3333, 0.9167, 0.3333, 0.8333, 0.25, 0.8333, 0.3333, 1.0, 0.4167, 1.0, 0.4167, 0.9167, 0.3333, 0.9167, 0.3333, 0.08333, 0.4167, 0.08333, 0.4167, 0.0, 0.3333, 0.0, 0.3333, 0.1667, 0.4167, 0.1667, 0.4167, 0.08333, 0.3333, 0.08333, 0.3333, 0.25, 0.4167, 0.25, 0.4167, 0.1667, 0.3333, 0.1667, 0.3333, 0.3333, 0.4167, 0.3333, 0.4167, 0.25, 0.3333, 0.25, 0.3333, 0.4167, 0.4167, 0.4167, 0.4167, 0.3333, 0.3333, 0.3333, 0.3333, 0.5, 0.4167, 0.5, 0.4167, 0.4167, 0.3333, 0.4167, 0.3333, 0.5833, 0.4167, 0.5833, 0.4167, 0.5, 0.3333, 0.5, 0.3333, 0.6667, 0.4167, 0.6667, 0.4167, 0.5833, 0.3333, 0.5833, 0.3333, 0.75, 0.4167, 0.75, 0.4167, 0.6667, 0.3333, 0.6667, 0.3333, 0.8333, 0.4167, 0.8333, 0.4167, 0.75, 0.3333, 0.75, 0.3333, 0.9167, 0.4167, 0.9167, 0.4167, 0.8333, 0.3333, 0.8333, 0.4167, 1.0, 0.5, 1.0, 0.5, 0.9167, 0.4167, 0.9167, 0.4167, 0.08333, 0.5, 0.08333, 0.5, 0.0, 0.4167, 0.0, 0.4167, 0.1667, 0.5, 0.1667, 0.5, 0.08333, 0.4167, 0.08333, 0.4167, 0.25, 0.5, 0.25, 0.5, 0.1667, 0.4167, 0.1667, 0.4167, 0.3333, 0.5, 0.3333, 0.5, 0.25, 0.4167, 0.25, 0.4167, 0.4167, 0.5, 0.4167, 0.5, 0.3333, 0.4167, 0.3333, 0.4167, 0.5, 0.5, 0.5, 0.5, 0.4167, 0.4167, 0.4167, 0.4167, 0.5833, 0.5, 0.5833, 0.5, 0.5, 0.4167, 0.5, 0.4167, 0.6667, 0.5, 0.6667, 0.5, 0.5833, 0.4167, 0.5833, 0.4167, 0.75, 0.5, 0.75, 0.5, 0.6667, 0.4167, 0.6667, 0.4167, 0.8333, 0.5, 0.8333, 0.5, 0.75, 0.4167, 0.75, 0.4167, 0.9167, 0.5, 0.9167, 0.5, 0.8333, 0.4167, 0.8333, 0.5, 1.0, 0.5833, 1.0, 0.5833, 0.9167, 0.5, 0.9167, 0.5, 0.08333, 0.5833, 0.08333, 0.5833, 0.0, 0.5, 0.0, 0.5, 0.1667, 0.5833, 0.1667, 0.5833, 0.08333, 0.5, 0.08333, 0.5, 0.25, 0.5833, 0.25, 0.5833, 0.1667, 0.5, 0.1667, 0.5, 0.3333, 0.5833, 0.3333, 0.5833, 0.25, 0.5, 0.25, 0.5, 0.4167, 0.5833, 0.4167, 0.5833, 0.3333, 0.5, 0.3333, 0.5, 0.5, 0.5833, 0.5, 0.5833, 0.4167, 0.5, 0.4167, 0.5, 0.5833, 0.5833, 0.5833, 0.5833, 0.5, 0.5, 0.5, 0.5, 0.6667, 0.5833, 0.6667, 0.5833, 0.5833, 0.5, 0.5833, 0.5, 0.75, 0.5833, 0.75, 0.5833, 0.6667, 0.5, 0.6667, 0.5, 0.8333, 0.5833, 0.8333, 0.5833, 0.75, 0.5, 0.75, 0.5, 0.9167, 0.5833, 0.9167, 0.5833, 0.8333, 0.5, 0.8333, 0.5833, 1.0, 0.6667, 1.0, 0.6667, 0.9167, 0.5833, 0.9167, 0.5833, 0.08333, 0.6667, 0.08333, 0.6667, 0.0, 0.5833, 0.0, 0.5833, 0.1667, 0.6667, 0.1667, 0.6667, 0.08333, 0.5833, 0.08333, 0.5833, 0.25, 0.6667, 0.25, 0.6667, 0.1667, 0.5833, 0.1667, 0.5833, 0.3333, 0.6667, 0.3333, 0.6667, 0.25, 0.5833, 0.25, 0.5833, 0.4167, 0.6667, 0.4167, 0.6667, 0.3333, 0.5833, 0.3333, 0.5833, 0.5, 0.6667, 0.5, 0.6667, 0.4167, 0.5833, 0.4167, 0.5833, 0.5833, 0.6667, 0.5833, 0.6667, 0.5, 0.5833, 0.5, 0.5833, 0.6667, 0.6667, 0.6667, 0.6667, 0.5833, 0.5833, 0.5833, 0.5833, 0.75, 0.6667, 0.75, 0.6667, 0.6667, 0.5833, 0.6667, 0.5833, 0.8333, 0.6667, 0.8333, 0.6667, 0.75, 0.5833, 0.75, 0.5833, 0.9167, 0.6667, 0.9167, 0.6667, 0.8333, 0.5833, 0.8333, 0.6667, 1.0, 0.75, 1.0, 0.75, 0.9167, 0.6667, 0.9167, 0.6667, 0.08333, 0.75, 0.08333, 0.75, 0.0, 0.6667, 0.0, 0.6667, 0.1667, 0.75, 0.1667, 0.75, 0.08333, 0.6667, 0.08333, 0.6667, 0.25, 0.75, 0.25, 0.75, 0.1667, 0.6667, 0.1667, 0.6667, 0.3333, 0.75, 0.3333, 0.75, 0.25, 0.6667, 0.25, 0.6667, 0.4167, 0.75, 0.4167, 0.75, 0.3333, 0.6667, 0.3333, 0.6667, 0.5, 0.75, 0.5, 0.75, 0.4167, 0.6667, 0.4167, 0.6667, 0.5833, 0.75, 0.5833, 0.75, 0.5, 0.6667, 0.5, 0.6667, 0.6667, 0.75, 0.6667, 0.75, 0.5833, 0.6667, 0.5833, 0.6667, 0.75, 0.75, 0.75, 0.75, 0.6667, 0.6667, 0.6667, 0.6667, 0.8333, 0.75, 0.8333, 0.75, 0.75, 0.6667, 0.75, 0.6667, 0.9167, 0.75, 0.9167, 0.75, 0.8333, 0.6667, 0.8333, 0.75, 1.0, 0.8333, 1.0, 0.8333, 0.9167, 0.75, 0.9167, 0.75, 0.08333, 0.8333, 0.08333, 0.8333, 0.0, 0.75, 0.0, 0.75, 0.1667, 0.8333, 0.1667, 0.8333, 0.08333, 0.75, 0.08333, 0.75, 0.25, 0.8333, 0.25, 0.8333, 0.1667, 0.75, 0.1667, 0.75, 0.3333, 0.8333, 0.3333, 0.8333, 0.25, 0.75, 0.25, 0.75, 0.4167, 0.8333, 0.4167, 0.8333, 0.3333, 0.75, 0.3333, 0.75, 0.5, 0.8333, 0.5, 0.8333, 0.4167, 0.75, 0.4167, 0.75, 0.5833, 0.8333, 0.5833, 0.8333, 0.5, 0.75, 0.5, 0.75, 0.6667, 0.8333, 0.6667, 0.8333, 0.5833, 0.75, 0.5833, 0.75, 0.75, 0.8333, 0.75, 0.8333, 0.6667, 0.75, 0.6667, 0.75, 0.8333, 0.8333, 0.8333, 0.8333, 0.75, 0.75, 0.75, 0.75, 0.9167, 0.8333, 0.9167, 0.8333, 0.8333, 0.75, 0.8333, 0.8333, 1.0, 0.9167, 1.0, 0.9167, 0.9167, 0.8333, 0.9167, 0.8333, 0.08333, 0.9167, 0.08333, 0.9167, 0.0, 0.8333, 0.0, 0.8333, 0.1667, 0.9167, 0.1667, 0.9167, 0.08333, 0.8333, 0.08333, 0.8333, 0.25, 0.9167, 0.25, 0.9167, 0.1667, 0.8333, 0.1667, 0.8333, 0.3333, 0.9167, 0.3333, 0.9167, 0.25, 0.8333, 0.25, 0.8333, 0.4167, 0.9167, 0.4167, 0.9167, 0.3333, 0.8333, 0.3333, 0.8333, 0.5, 0.9167, 0.5, 0.9167, 0.4167, 0.8333, 0.4167, 0.8333, 0.5833, 0.9167, 0.5833, 0.9167, 0.5, 0.8333, 0.5, 0.8333, 0.6667, 0.9167, 0.6667, 0.9167, 0.5833, 0.8333, 0.5833, 0.8333, 0.75, 0.9167, 0.75, 0.9167, 0.6667, 0.8333, 0.6667, 0.8333, 0.8333, 0.9167, 0.8333, 0.9167, 0.75, 0.8333, 0.75, 0.8333, 0.9167, 0.9167, 0.9167, 0.9167, 0.8333, 0.8333, 0.8333, 0.9167, 1.0, 1.0, 1.0, 1.0, 0.9167, 0.9167, 0.9167, 0.9167, 0.08333, 1.0, 0.08333, 1.0, 0.0, 0.9167, 0.0, 0.9167, 0.1667, 1.0, 0.1667, 1.0, 0.08333, 0.9167, 0.08333, 0.9167, 0.25, 1.0, 0.25, 1.0, 0.1667, 0.9167, 0.1667, 0.9167, 0.3333, 1.0, 0.3333, 1.0, 0.25, 0.9167, 0.25, 0.9167, 0.4167, 1.0, 0.4167, 1.0, 0.3333, 0.9167, 0.3333, 0.9167, 0.5, 1.0, 0.5, 1.0, 0.4167, 0.9167, 0.4167, 0.9167, 0.5833, 1.0, 0.5833, 1.0, 0.5, 0.9167, 0.5, 0.9167, 0.6667, 1.0, 0.6667, 1.0, 0.5833, 0.9167, 0.5833, 0.9167, 0.75, 1.0, 0.75, 1.0, 0.6667, 0.9167, 0.6667, 0.9167, 0.8333, 1.0, 0.8333, 1.0, 0.75, 0.9167, 0.75, 0.9167, 0.9167, 1.0, 0.9167, 1.0, 0.8333, 0.9167, 0.8333])
me_b_ziercurve.auto_texspace = False
me_b_ziercurve.update()
me_b_ziercurve_001 = bpy.data.meshes.new('BézierCurve.001')
me_b_ziercurve_001.from_pydata([(-0.9134, -0.05598, -0.9728), (-0.913, -0.06696, -0.9618), (-0.9128, -0.08196, -0.9578), (-0.9129, -0.09696, -0.9618), (-0.9133, -0.1079, -0.9728), (-0.9139, -0.112, -0.9878), (-0.9145, -0.1079, -1.003), (-0.915, -0.09696, -1.014), (-0.9152, -0.08196, -1.018), (-0.9151, -0.06696, -1.014), (-0.9146, -0.05598, -1.003), (-0.914, -0.05196, -0.9878), (-0.742, -0.05356, -0.9645), (-0.7432, -0.06456, -0.9536), (-0.7433, -0.07957, -0.9496), (-0.7424, -0.09455, -0.9536), (-0.7407, -0.1055, -0.9644), (-0.7386, -0.1095, -0.9793), (-0.7367, -0.1054, -0.9942), (-0.7356, -0.09444, -1.005), (-0.7354, -0.07943, -1.009), (-0.7363, -0.06445, -1.005), (-0.738, -0.05349, -0.9942), (-0.7401, -0.04951, -0.9794), (-0.5758, -0.04746, -0.928), (-0.5785, -0.05852, -0.9174), (-0.579, -0.07353, -0.9135), (-0.5771, -0.08849, -0.9173), (-0.5735, -0.09937, -0.9277), (-0.569, -0.1033, -0.9421), (-0.5649, -0.09914, -0.9565), (-0.5622, -0.08808, -0.9671), (-0.5617, -0.07307, -0.971), (-0.5636, -0.05811, -0.9672), (-0.5672, -0.04723, -0.9568), (-0.5717, -0.04333, -0.9424), (-0.4172, -0.03841, -0.867), (-0.4211, -0.04954, -0.857), (-0.4219, -0.06457, -0.8531), (-0.4193, -0.07948, -0.8566), (-0.414, -0.09028, -0.8664), (-0.4075, -0.09406, -0.88), (-0.4014, -0.08982, -0.8937), (-0.3975, -0.07869, -0.9038), (-0.3967, -0.06366, -0.9076), (-0.3993, -0.04875, -0.9041), (-0.4046, -0.03795, -0.8943), (-0.4111, -0.03417, -0.8807), (-0.2684, -0.02715, -0.7853), (-0.2735, -0.03836, -0.7758), (-0.2745, -0.05341, -0.7721), (-0.2713, -0.06827, -0.7752), (-0.2646, -0.07896, -0.7843), (-0.2564, -0.08261, -0.7969), (-0.2486, -0.07825, -0.8097), (-0.2436, -0.06704, -0.8192), (-0.2425, -0.05199, -0.8228), (-0.2458, -0.03712, -0.8197), (-0.2524, -0.02643, -0.8106), (-0.2607, -0.02278, -0.798), (-0.132, -0.01441, -0.6864), (-0.138, -0.02571, -0.6776), (-0.1393, -0.04078, -0.6742), (-0.1356, -0.0556, -0.6769), (-0.1278, -0.06618, -0.6852), (-0.118, -0.06969, -0.6967), (-0.1088, -0.0652, -0.7084), (-0.1028, -0.0539, -0.7172), (-0.1015, -0.03882, -0.7207), (-0.1053, -0.02401, -0.7179), (-0.1131, -0.01342, -0.7097), (-0.1229, -0.009911, -0.6981), (-0.01034, -0.0009436, -0.5744), (-0.01724, -0.01234, -0.5664), (-0.0188, -0.02744, -0.5631), (-0.01461, -0.04221, -0.5655), (-0.005783, -0.05268, -0.5728), (0.005308, -0.05605, -0.5831), (0.01569, -0.05142, -0.5937), (0.02259, -0.04002, -0.6017), (0.02416, -0.02492, -0.6049), (0.01996, -0.01015, -0.6026), (0.01114, 0.0003191, -0.5953), (4.989e-05, 0.00369, -0.5849), (0.09416, 0.01249, -0.4529), (0.08647, 0.0009915, -0.4459), (0.08466, -0.01414, -0.4429), (0.08922, -0.02886, -0.4448), (0.09893, -0.03922, -0.4511), (0.1112, -0.04244, -0.4601), (0.1227, -0.03767, -0.4694), (0.1304, -0.02617, -0.4764), (0.1322, -0.01103, -0.4794), (0.1276, 0.003686, -0.4774), (0.1179, 0.01404, -0.4712), (0.1057, 0.01727, -0.4622), (0.1791, 0.02514, -0.326), (0.1707, 0.01353, -0.32), (0.1686, -0.001645, -0.3175), (0.1735, -0.01632, -0.3189), (0.184, -0.02656, -0.324), (0.1973, -0.02962, -0.3314), (0.2099, -0.02469, -0.3391), (0.2183, -0.01308, -0.345), (0.2203, 0.002089, -0.3476), (0.2155, 0.01676, -0.3462), (0.205, 0.027, -0.3411), (0.1917, 0.03007, -0.3337), (0.2421, 0.03624, -0.1975), (0.233, 0.02451, -0.193), (0.2307, 0.009298, -0.1909), (0.2359, -0.005328, -0.1918), (0.2471, -0.01545, -0.1954), (0.2613, -0.01834, -0.2009), (0.2748, -0.01325, -0.2066), (0.2839, -0.001518, -0.2111), (0.2862, 0.0137, -0.2132), (0.2811, 0.02832, -0.2123), (0.2699, 0.03844, -0.2087), (0.2556, 0.04134, -0.2033), (0.281, 0.04506, -0.07151), (0.2713, 0.0332, -0.06883), (0.2688, 0.01794, -0.06742), (0.2741, 0.003361, -0.06765), (0.2859, -0.006631, -0.06947), (0.3009, -0.009358, -0.07237), (0.3151, -0.004088, -0.07559), (0.3248, 0.007766, -0.07826), (0.3273, 0.02303, -0.07967), (0.322, 0.03761, -0.07944), (0.3102, 0.0476, -0.07763), (0.2952, 0.05033, -0.07473), (0.2935, 0.05085, 0.04804), (0.2836, 0.03889, 0.04825), (0.281, 0.02358, 0.04872), (0.2864, 0.009038, 0.04931), (0.2984, -0.0008441, 0.04988), (0.3137, -0.003418, 0.05026), (0.3283, 0.002005, 0.05036), (0.3382, 0.01397, 0.05015), (0.3408, 0.02928, 0.04968), (0.3353, 0.04382, 0.04908), (0.3234, 0.0537, 0.04852), (0.3081, 0.05628, 0.04814), (0.2776, 0.05294, 0.1585), (0.2679, 0.04093, 0.1565), (0.2654, 0.0256, 0.1562), (0.2708, 0.01108, 0.1574), (0.2825, 0.00124, 0.16), (0.2975, -0.001273, 0.1632), (0.3117, 0.004213, 0.1662), (0.3213, 0.01623, 0.1682), (0.3238, 0.03155, 0.1685), (0.3185, 0.04608, 0.1673), (0.3068, 0.05592, 0.1647), (0.2918, 0.05843, 0.1615), (0.2497, 0.05294, 0.2565), (0.2402, 0.04092, 0.2539), (0.2378, 0.0256, 0.2532), (0.2431, 0.01107, 0.2547), (0.2547, 0.001235, 0.2579), (0.2695, -0.001274, 0.2619), (0.2835, 0.004217, 0.2658), (0.293, 0.01623, 0.2684), (0.2954, 0.03156, 0.269), (0.2901, 0.04609, 0.2676), (0.2785, 0.05592, 0.2644), (0.2637, 0.05843, 0.2603), (0.2275, 0.05294, 0.3402), (0.2179, 0.04092, 0.3377), (0.2155, 0.0256, 0.3371), (0.2208, 0.01107, 0.3385), (0.2324, 0.001235, 0.3415), (0.2473, -0.001274, 0.3454), (0.2613, 0.004217, 0.3492), (0.2708, 0.01623, 0.3517), (0.2732, 0.03156, 0.3523), (0.2679, 0.04609, 0.3509), (0.2563, 0.05592, 0.3478), (0.2415, 0.05843, 0.3439), (0.209, 0.05294, 0.4104), (0.1995, 0.04092, 0.4078), (0.1971, 0.0256, 0.4071), (0.2024, 0.01107, 0.4086), (0.214, 0.001235, 0.4117), (0.2288, -0.001274, 0.4158), (0.2428, 0.004217, 0.4196), (0.2523, 0.01623, 0.4222), (0.2547, 0.03156, 0.4229), (0.2494, 0.04609, 0.4214), (0.2378, 0.05592, 0.4182), (0.223, 0.05843, 0.4142), (0.1924, 0.05294, 0.4688), (0.183, 0.04092, 0.4659), (0.1806, 0.0256, 0.4651), (0.1859, 0.01107, 0.4668), (0.1973, 0.001235, 0.4704), (0.212, -0.001274, 0.475), (0.2258, 0.004217, 0.4793), (0.2352, 0.01623, 0.4822), (0.2376, 0.03156, 0.483), (0.2324, 0.04609, 0.4814), (0.2209, 0.05592, 0.4778), (0.2063, 0.05843, 0.4732), (0.1758, 0.05294, 0.5174), (0.1666, 0.04092, 0.5138), (0.1643, 0.0256, 0.5128), (0.1694, 0.01107, 0.5149), (0.1805, 0.001235, 0.5193), (0.1948, -0.001274, 0.525), (0.2083, 0.004217, 0.5304), (0.2174, 0.01623, 0.534), (0.2197, 0.03156, 0.535), (0.2146, 0.04609, 0.5329), (0.2035, 0.05592, 0.5285), (0.1892, 0.05843, 0.5228), (0.1571, 0.05294, 0.5581), (0.1485, 0.04092, 0.5534), (0.1463, 0.0256, 0.5522), (0.1511, 0.01107, 0.5548), (0.1617, 0.001235, 0.5606), (0.1751, -0.001274, 0.5679), (0.1879, 0.004217, 0.5749), (0.1965, 0.01623, 0.5796), (0.1987, 0.03156, 0.5808), (0.1939, 0.04609, 0.5782), (0.1833, 0.05592, 0.5724), (0.1699, 0.05843, 0.5651), (0.1346, 0.05294, 0.5933), (0.1268, 0.04092, 0.5874), (0.1248, 0.0256, 0.5858), (0.1292, 0.01107, 0.5892), (0.1387, 0.001235, 0.5964), (0.1509, -0.001274, 0.6057), (0.1625, 0.004217, 0.6145), (0.1704, 0.01623, 0.6204), (0.1724, 0.03156, 0.6219), (0.168, 0.04609, 0.6186), (0.1584, 0.05592, 0.6113), (0.1462, 0.05843, 0.6021), (0.1059, 0.05294, 0.6255), (0.09906, 0.04092, 0.6185), (0.09731, 0.0256, 0.6167), (0.1011, 0.01107, 0.6206), (0.1095, 0.001235, 0.6292), (0.1202, -0.001274, 0.6402), (0.1304, 0.004217, 0.6506), (0.1372, 0.01623, 0.6576), (0.139, 0.03156, 0.6594), (0.1351, 0.04609, 0.6555), (0.1268, 0.05592, 0.6469), (0.1161, 0.05843, 0.6359), (0.0686, 0.05294, 0.657), (0.06265, 0.04092, 0.6492), (0.06113, 0.0256, 0.6472), (0.06445, 0.01107, 0.6516), (0.07172, 0.001235, 0.6611), (0.08099, -0.001274, 0.6733), (0.08978, 0.004217, 0.6849), (0.09573, 0.01623, 0.6927), (0.09725, 0.03156, 0.6947), (0.09393, 0.04609, 0.6904), (0.08666, 0.05592, 0.6808), (0.07739, 0.05843, 0.6686), (0.0203, 0.05294, 0.6899), (0.01504, 0.04092, 0.6816), (0.0137, 0.0256, 0.6794), (0.01664, 0.01107, 0.6841), (0.02306, 0.001235, 0.6942), (0.03126, -0.001274, 0.7072), (0.03903, 0.004217, 0.7195), (0.04429, 0.01623, 0.7278), (0.04563, 0.03156, 0.7299), (0.04269, 0.04609, 0.7253), (0.03626, 0.05592, 0.7151), (0.02807, 0.05843, 0.7021), (-0.04106, 0.05294, 0.7259), (-0.04588, 0.04092, 0.7173), (-0.04711, 0.0256, 0.7151), (-0.04442, 0.01107, 0.7199), (-0.03853, 0.001235, 0.7304), (-0.03102, -0.001274, 0.7438), (-0.02391, 0.004217, 0.7564), (-0.01909, 0.01623, 0.765), (-0.01786, 0.03156, 0.7672), (-0.02055, 0.04609, 0.7624), (-0.02644, 0.05592, 0.7519), (-0.03395, 0.05843, 0.7386), (-0.1174, 0.05294, 0.7669), (-0.122, 0.04092, 0.7582), (-0.1231, 0.0256, 0.756), (-0.1206, 0.01107, 0.7608), (-0.115, 0.001235, 0.7715), (-0.1079, -0.001274, 0.7851), (-0.1012, 0.004217, 0.7979), (-0.09664, 0.01623, 0.8067), (-0.09548, 0.03156, 0.8089), (-0.09802, 0.04609, 0.804), (-0.1036, 0.05592, 0.7934), (-0.1107, 0.05843, 0.7798)], [], [(0, 12, 23, 11), (1, 13, 12, 0), (2, 14, 13, 1), (3, 15, 14, 2), (4, 16, 15, 3), (5, 17, 16, 4), (6, 18, 17, 5), (7, 19, 18, 6), (8, 20, 19, 7), (9, 21, 20, 8), (10, 22, 21, 9), (11, 23, 22, 10), (12, 24, 35, 23), (13, 25, 24, 12), (14, 26, 25, 13), (15, 27, 26, 14), (16, 28, 27, 15), (17, 29, 28, 16), (18, 30, 29, 17), (19, 31, 30, 18), (20, 32, 31, 19), (21, 33, 32, 20), (22, 34, 33, 21), (23, 35, 34, 22), (24, 36, 47, 35), (25, 37, 36, 24), (26, 38, 37, 25), (27, 39, 38, 26), (28, 40, 39, 27), (29, 41, 40, 28), (30, 42, 41, 29), (31, 43, 42, 30), (32, 44, 43, 31), (33, 45, 44, 32), (34, 46, 45, 33), (35, 47, 46, 34), (36, 48, 59, 47), (37, 49, 48, 36), (38, 50, 49, 37), (39, 51, 50, 38), (40, 52, 51, 39), (41, 53, 52, 40), (42, 54, 53, 41), (43, 55, 54, 42), (44, 56, 55, 43), (45, 57, 56, 44), (46, 58, 57, 45), (47, 59, 58, 46), (48, 60, 71, 59), (49, 61, 60, 48), (50, 62, 61, 49), (51, 63, 62, 50), (52, 64, 63, 51), (53, 65, 64, 52), (54, 66, 65, 53), (55, 67, 66, 54), (56, 68, 67, 55), (57, 69, 68, 56), (58, 70, 69, 57), (59, 71, 70, 58), (60, 72, 83, 71), (61, 73, 72, 60), (62, 74, 73, 61), (63, 75, 74, 62), (64, 76, 75, 63), (65, 77, 76, 64), (66, 78, 77, 65), (67, 79, 78, 66), (68, 80, 79, 67), (69, 81, 80, 68), (70, 82, 81, 69), (71, 83, 82, 70), (72, 84, 95, 83), (73, 85, 84, 72), (74, 86, 85, 73), (75, 87, 86, 74), (76, 88, 87, 75), (77, 89, 88, 76), (78, 90, 89, 77), (79, 91, 90, 78), (80, 92, 91, 79), (81, 93, 92, 80), (82, 94, 93, 81), (83, 95, 94, 82), (84, 96, 107, 95), (85, 97, 96, 84), (86, 98, 97, 85), (87, 99, 98, 86), (88, 100, 99, 87), (89, 101, 100, 88), (90, 102, 101, 89), (91, 103, 102, 90), (92, 104, 103, 91), (93, 105, 104, 92), (94, 106, 105, 93), (95, 107, 106, 94), (96, 108, 119, 107), (97, 109, 108, 96), (98, 110, 109, 97), (99, 111, 110, 98), (100, 112, 111, 99), (101, 113, 112, 100), (102, 114, 113, 101), (103, 115, 114, 102), (104, 116, 115, 103), (105, 117, 116, 104), (106, 118, 117, 105), (107, 119, 118, 106), (108, 120, 131, 119), (109, 121, 120, 108), (110, 122, 121, 109), (111, 123, 122, 110), (112, 124, 123, 111), (113, 125, 124, 112), (114, 126, 125, 113), (115, 127, 126, 114), (116, 128, 127, 115), (117, 129, 128, 116), (118, 130, 129, 117), (119, 131, 130, 118), (120, 132, 143, 131), (121, 133, 132, 120), (122, 134, 133, 121), (123, 135, 134, 122), (124, 136, 135, 123), (125, 137, 136, 124), (126, 138, 137, 125), (127, 139, 138, 126), (128, 140, 139, 127), (129, 141, 140, 128), (130, 142, 141, 129), (131, 143, 142, 130), (132, 144, 155, 143), (133, 145, 144, 132), (134, 146, 145, 133), (135, 147, 146, 134), (136, 148, 147, 135), (137, 149, 148, 136), (138, 150, 149, 137), (139, 151, 150, 138), (140, 152, 151, 139), (141, 153, 152, 140), (142, 154, 153, 141), (143, 155, 154, 142), (144, 156, 167, 155), (145, 157, 156, 144), (146, 158, 157, 145), (147, 159, 158, 146), (148, 160, 159, 147), (149, 161, 160, 148), (150, 162, 161, 149), (151, 163, 162, 150), (152, 164, 163, 151), (153, 165, 164, 152), (154, 166, 165, 153), (155, 167, 166, 154), (156, 168, 179, 167), (157, 169, 168, 156), (158, 170, 169, 157), (159, 171, 170, 158), (160, 172, 171, 159), (161, 173, 172, 160), (162, 174, 173, 161), (163, 175, 174, 162), (164, 176, 175, 163), (165, 177, 176, 164), (166, 178, 177, 165), (167, 179, 178, 166), (168, 180, 191, 179), (169, 181, 180, 168), (170, 182, 181, 169), (171, 183, 182, 170), (172, 184, 183, 171), (173, 185, 184, 172), (174, 186, 185, 173), (175, 187, 186, 174), (176, 188, 187, 175), (177, 189, 188, 176), (178, 190, 189, 177), (179, 191, 190, 178), (180, 192, 203, 191), (181, 193, 192, 180), (182, 194, 193, 181), (183, 195, 194, 182), (184, 196, 195, 183), (185, 197, 196, 184), (186, 198, 197, 185), (187, 199, 198, 186), (188, 200, 199, 187), (189, 201, 200, 188), (190, 202, 201, 189), (191, 203, 202, 190), (192, 204, 215, 203), (193, 205, 204, 192), (194, 206, 205, 193), (195, 207, 206, 194), (196, 208, 207, 195), (197, 209, 208, 196), (198, 210, 209, 197), (199, 211, 210, 198), (200, 212, 211, 199), (201, 213, 212, 200), (202, 214, 213, 201), (203, 215, 214, 202), (204, 216, 227, 215), (205, 217, 216, 204), (206, 218, 217, 205), (207, 219, 218, 206), (208, 220, 219, 207), (209, 221, 220, 208), (210, 222, 221, 209), (211, 223, 222, 210), (212, 224, 223, 211), (213, 225, 224, 212), (214, 226, 225, 213), (215, 227, 226, 214), (216, 228, 239, 227), (217, 229, 228, 216), (218, 230, 229, 217), (219, 231, 230, 218), (220, 232, 231, 219), (221, 233, 232, 220), (222, 234, 233, 221), (223, 235, 234, 222), (224, 236, 235, 223), (225, 237, 236, 224), (226, 238, 237, 225), (227, 239, 238, 226), (228, 240, 251, 239), (229, 241, 240, 228), (230, 242, 241, 229), (231, 243, 242, 230), (232, 244, 243, 231), (233, 245, 244, 232), (234, 246, 245, 233), (235, 247, 246, 234), (236, 248, 247, 235), (237, 249, 248, 236), (238, 250, 249, 237), (239, 251, 250, 238), (240, 252, 263, 251), (241, 253, 252, 240), (242, 254, 253, 241), (243, 255, 254, 242), (244, 256, 255, 243), (245, 257, 256, 244), (246, 258, 257, 245), (247, 259, 258, 246), (248, 260, 259, 247), (249, 261, 260, 248), (250, 262, 261, 249), (251, 263, 262, 250), (252, 264, 275, 263), (253, 265, 264, 252), (254, 266, 265, 253), (255, 267, 266, 254), (256, 268, 267, 255), (257, 269, 268, 256), (258, 270, 269, 257), (259, 271, 270, 258), (260, 272, 271, 259), (261, 273, 272, 260), (262, 274, 273, 261), (263, 275, 274, 262), (264, 276, 287, 275), (265, 277, 276, 264), (266, 278, 277, 265), (267, 279, 278, 266), (268, 280, 279, 267), (269, 281, 280, 268), (270, 282, 281, 269), (271, 283, 282, 270), (272, 284, 283, 271), (273, 285, 284, 272), (274, 286, 285, 273), (275, 287, 286, 274), (276, 288, 299, 287), (277, 289, 288, 276), (278, 290, 289, 277), (279, 291, 290, 278), (280, 292, 291, 279), (281, 293, 292, 280), (282, 294, 293, 281), (283, 295, 294, 282), (284, 296, 295, 283), (285, 297, 296, 284), (286, 298, 297, 285), (287, 299, 298, 286)])
me_b_ziercurve_001.polygons.foreach_set('use_smooth', [True] * 288)
_uv = me_b_ziercurve_001.uv_layers.new(name='UVMap')
_uv.uv.foreach_set('vector', [0.0, 1.0, 0.04167, 1.0, 0.04167, 0.9167, 0.0, 0.9167, 0.0, 0.08333, 0.04167, 0.08333, 0.04167, 0.0, 0.0, 0.0, 0.0, 0.1667, 0.04167, 0.1667, 0.04167, 0.08333, 0.0, 0.08333, 0.0, 0.25, 0.04167, 0.25, 0.04167, 0.1667, 0.0, 0.1667, 0.0, 0.3333, 0.04167, 0.3333, 0.04167, 0.25, 0.0, 0.25, 0.0, 0.4167, 0.04167, 0.4167, 0.04167, 0.3333, 0.0, 0.3333, 0.0, 0.5, 0.04167, 0.5, 0.04167, 0.4167, 0.0, 0.4167, 0.0, 0.5833, 0.04167, 0.5833, 0.04167, 0.5, 0.0, 0.5, 0.0, 0.6667, 0.04167, 0.6667, 0.04167, 0.5833, 0.0, 0.5833, 0.0, 0.75, 0.04167, 0.75, 0.04167, 0.6667, 0.0, 0.6667, 0.0, 0.8333, 0.04167, 0.8333, 0.04167, 0.75, 0.0, 0.75, 0.0, 0.9167, 0.04167, 0.9167, 0.04167, 0.8333, 0.0, 0.8333, 0.04167, 1.0, 0.08333, 1.0, 0.08333, 0.9167, 0.04167, 0.9167, 0.04167, 0.08333, 0.08333, 0.08333, 0.08333, 0.0, 0.04167, 0.0, 0.04167, 0.1667, 0.08333, 0.1667, 0.08333, 0.08333, 0.04167, 0.08333, 0.04167, 0.25, 0.08333, 0.25, 0.08333, 0.1667, 0.04167, 0.1667, 0.04167, 0.3333, 0.08333, 0.3333, 0.08333, 0.25, 0.04167, 0.25, 0.04167, 0.4167, 0.08333, 0.4167, 0.08333, 0.3333, 0.04167, 0.3333, 0.04167, 0.5, 0.08333, 0.5, 0.08333, 0.4167, 0.04167, 0.4167, 0.04167, 0.5833, 0.08333, 0.5833, 0.08333, 0.5, 0.04167, 0.5, 0.04167, 0.6667, 0.08333, 0.6667, 0.08333, 0.5833, 0.04167, 0.5833, 0.04167, 0.75, 0.08333, 0.75, 0.08333, 0.6667, 0.04167, 0.6667, 0.04167, 0.8333, 0.08333, 0.8333, 0.08333, 0.75, 0.04167, 0.75, 0.04167, 0.9167, 0.08333, 0.9167, 0.08333, 0.8333, 0.04167, 0.8333, 0.08333, 1.0, 0.125, 1.0, 0.125, 0.9167, 0.08333, 0.9167, 0.08333, 0.08333, 0.125, 0.08333, 0.125, 0.0, 0.08333, 0.0, 0.08333, 0.1667, 0.125, 0.1667, 0.125, 0.08333, 0.08333, 0.08333, 0.08333, 0.25, 0.125, 0.25, 0.125, 0.1667, 0.08333, 0.1667, 0.08333, 0.3333, 0.125, 0.3333, 0.125, 0.25, 0.08333, 0.25, 0.08333, 0.4167, 0.125, 0.4167, 0.125, 0.3333, 0.08333, 0.3333, 0.08333, 0.5, 0.125, 0.5, 0.125, 0.4167, 0.08333, 0.4167, 0.08333, 0.5833, 0.125, 0.5833, 0.125, 0.5, 0.08333, 0.5, 0.08333, 0.6667, 0.125, 0.6667, 0.125, 0.5833, 0.08333, 0.5833, 0.08333, 0.75, 0.125, 0.75, 0.125, 0.6667, 0.08333, 0.6667, 0.08333, 0.8333, 0.125, 0.8333, 0.125, 0.75, 0.08333, 0.75, 0.08333, 0.9167, 0.125, 0.9167, 0.125, 0.8333, 0.08333, 0.8333, 0.125, 1.0, 0.1667, 1.0, 0.1667, 0.9167, 0.125, 0.9167, 0.125, 0.08333, 0.1667, 0.08333, 0.1667, 0.0, 0.125, 0.0, 0.125, 0.1667, 0.1667, 0.1667, 0.1667, 0.08333, 0.125, 0.08333, 0.125, 0.25, 0.1667, 0.25, 0.1667, 0.1667, 0.125, 0.1667, 0.125, 0.3333, 0.1667, 0.3333, 0.1667, 0.25, 0.125, 0.25, 0.125, 0.4167, 0.1667, 0.4167, 0.1667, 0.3333, 0.125, 0.3333, 0.125, 0.5, 0.1667, 0.5, 0.1667, 0.4167, 0.125, 0.4167, 0.125, 0.5833, 0.1667, 0.5833, 0.1667, 0.5, 0.125, 0.5, 0.125, 0.6667, 0.1667, 0.6667, 0.1667, 0.5833, 0.125, 0.5833, 0.125, 0.75, 0.1667, 0.75, 0.1667, 0.6667, 0.125, 0.6667, 0.125, 0.8333, 0.1667, 0.8333, 0.1667, 0.75, 0.125, 0.75, 0.125, 0.9167, 0.1667, 0.9167, 0.1667, 0.8333, 0.125, 0.8333, 0.1667, 1.0, 0.2083, 1.0, 0.2083, 0.9167, 0.1667, 0.9167, 0.1667, 0.08333, 0.2083, 0.08333, 0.2083, 0.0, 0.1667, 0.0, 0.1667, 0.1667, 0.2083, 0.1667, 0.2083, 0.08333, 0.1667, 0.08333, 0.1667, 0.25, 0.2083, 0.25, 0.2083, 0.1667, 0.1667, 0.1667, 0.1667, 0.3333, 0.2083, 0.3333, 0.2083, 0.25, 0.1667, 0.25, 0.1667, 0.4167, 0.2083, 0.4167, 0.2083, 0.3333, 0.1667, 0.3333, 0.1667, 0.5, 0.2083, 0.5, 0.2083, 0.4167, 0.1667, 0.4167, 0.1667, 0.5833, 0.2083, 0.5833, 0.2083, 0.5, 0.1667, 0.5, 0.1667, 0.6667, 0.2083, 0.6667, 0.2083, 0.5833, 0.1667, 0.5833, 0.1667, 0.75, 0.2083, 0.75, 0.2083, 0.6667, 0.1667, 0.6667, 0.1667, 0.8333, 0.2083, 0.8333, 0.2083, 0.75, 0.1667, 0.75, 0.1667, 0.9167, 0.2083, 0.9167, 0.2083, 0.8333, 0.1667, 0.8333, 0.2083, 1.0, 0.25, 1.0, 0.25, 0.9167, 0.2083, 0.9167, 0.2083, 0.08333, 0.25, 0.08333, 0.25, 0.0, 0.2083, 0.0, 0.2083, 0.1667, 0.25, 0.1667, 0.25, 0.08333, 0.2083, 0.08333, 0.2083, 0.25, 0.25, 0.25, 0.25, 0.1667, 0.2083, 0.1667, 0.2083, 0.3333, 0.25, 0.3333, 0.25, 0.25, 0.2083, 0.25, 0.2083, 0.4167, 0.25, 0.4167, 0.25, 0.3333, 0.2083, 0.3333, 0.2083, 0.5, 0.25, 0.5, 0.25, 0.4167, 0.2083, 0.4167, 0.2083, 0.5833, 0.25, 0.5833, 0.25, 0.5, 0.2083, 0.5, 0.2083, 0.6667, 0.25, 0.6667, 0.25, 0.5833, 0.2083, 0.5833, 0.2083, 0.75, 0.25, 0.75, 0.25, 0.6667, 0.2083, 0.6667, 0.2083, 0.8333, 0.25, 0.8333, 0.25, 0.75, 0.2083, 0.75, 0.2083, 0.9167, 0.25, 0.9167, 0.25, 0.8333, 0.2083, 0.8333, 0.25, 1.0, 0.2917, 1.0, 0.2917, 0.9167, 0.25, 0.9167, 0.25, 0.08333, 0.2917, 0.08333, 0.2917, 0.0, 0.25, 0.0, 0.25, 0.1667, 0.2917, 0.1667, 0.2917, 0.08333, 0.25, 0.08333, 0.25, 0.25, 0.2917, 0.25, 0.2917, 0.1667, 0.25, 0.1667, 0.25, 0.3333, 0.2917, 0.3333, 0.2917, 0.25, 0.25, 0.25, 0.25, 0.4167, 0.2917, 0.4167, 0.2917, 0.3333, 0.25, 0.3333, 0.25, 0.5, 0.2917, 0.5, 0.2917, 0.4167, 0.25, 0.4167, 0.25, 0.5833, 0.2917, 0.5833, 0.2917, 0.5, 0.25, 0.5, 0.25, 0.6667, 0.2917, 0.6667, 0.2917, 0.5833, 0.25, 0.5833, 0.25, 0.75, 0.2917, 0.75, 0.2917, 0.6667, 0.25, 0.6667, 0.25, 0.8333, 0.2917, 0.8333, 0.2917, 0.75, 0.25, 0.75, 0.25, 0.9167, 0.2917, 0.9167, 0.2917, 0.8333, 0.25, 0.8333, 0.2917, 1.0, 0.3333, 1.0, 0.3333, 0.9167, 0.2917, 0.9167, 0.2917, 0.08333, 0.3333, 0.08333, 0.3333, 0.0, 0.2917, 0.0, 0.2917, 0.1667, 0.3333, 0.1667, 0.3333, 0.08333, 0.2917, 0.08333, 0.2917, 0.25, 0.3333, 0.25, 0.3333, 0.1667, 0.2917, 0.1667, 0.2917, 0.3333, 0.3333, 0.3333, 0.3333, 0.25, 0.2917, 0.25, 0.2917, 0.4167, 0.3333, 0.4167, 0.3333, 0.3333, 0.2917, 0.3333, 0.2917, 0.5, 0.3333, 0.5, 0.3333, 0.4167, 0.2917, 0.4167, 0.2917, 0.5833, 0.3333, 0.5833, 0.3333, 0.5, 0.2917, 0.5, 0.2917, 0.6667, 0.3333, 0.6667, 0.3333, 0.5833, 0.2917, 0.5833, 0.2917, 0.75, 0.3333, 0.75, 0.3333, 0.6667, 0.2917, 0.6667, 0.2917, 0.8333, 0.3333, 0.8333, 0.3333, 0.75, 0.2917, 0.75, 0.2917, 0.9167, 0.3333, 0.9167, 0.3333, 0.8333, 0.2917, 0.8333, 0.3333, 1.0, 0.375, 1.0, 0.375, 0.9167, 0.3333, 0.9167, 0.3333, 0.08333, 0.375, 0.08333, 0.375, 0.0, 0.3333, 0.0, 0.3333, 0.1667, 0.375, 0.1667, 0.375, 0.08333, 0.3333, 0.08333, 0.3333, 0.25, 0.375, 0.25, 0.375, 0.1667, 0.3333, 0.1667, 0.3333, 0.3333, 0.375, 0.3333, 0.375, 0.25, 0.3333, 0.25, 0.3333, 0.4167, 0.375, 0.4167, 0.375, 0.3333, 0.3333, 0.3333, 0.3333, 0.5, 0.375, 0.5, 0.375, 0.4167, 0.3333, 0.4167, 0.3333, 0.5833, 0.375, 0.5833, 0.375, 0.5, 0.3333, 0.5, 0.3333, 0.6667, 0.375, 0.6667, 0.375, 0.5833, 0.3333, 0.5833, 0.3333, 0.75, 0.375, 0.75, 0.375, 0.6667, 0.3333, 0.6667, 0.3333, 0.8333, 0.375, 0.8333, 0.375, 0.75, 0.3333, 0.75, 0.3333, 0.9167, 0.375, 0.9167, 0.375, 0.8333, 0.3333, 0.8333, 0.375, 1.0, 0.4167, 1.0, 0.4167, 0.9167, 0.375, 0.9167, 0.375, 0.08333, 0.4167, 0.08333, 0.4167, 0.0, 0.375, 0.0, 0.375, 0.1667, 0.4167, 0.1667, 0.4167, 0.08333, 0.375, 0.08333, 0.375, 0.25, 0.4167, 0.25, 0.4167, 0.1667, 0.375, 0.1667, 0.375, 0.3333, 0.4167, 0.3333, 0.4167, 0.25, 0.375, 0.25, 0.375, 0.4167, 0.4167, 0.4167, 0.4167, 0.3333, 0.375, 0.3333, 0.375, 0.5, 0.4167, 0.5, 0.4167, 0.4167, 0.375, 0.4167, 0.375, 0.5833, 0.4167, 0.5833, 0.4167, 0.5, 0.375, 0.5, 0.375, 0.6667, 0.4167, 0.6667, 0.4167, 0.5833, 0.375, 0.5833, 0.375, 0.75, 0.4167, 0.75, 0.4167, 0.6667, 0.375, 0.6667, 0.375, 0.8333, 0.4167, 0.8333, 0.4167, 0.75, 0.375, 0.75, 0.375, 0.9167, 0.4167, 0.9167, 0.4167, 0.8333, 0.375, 0.8333, 0.4167, 1.0, 0.4583, 1.0, 0.4583, 0.9167, 0.4167, 0.9167, 0.4167, 0.08333, 0.4583, 0.08333, 0.4583, 0.0, 0.4167, 0.0, 0.4167, 0.1667, 0.4583, 0.1667, 0.4583, 0.08333, 0.4167, 0.08333, 0.4167, 0.25, 0.4583, 0.25, 0.4583, 0.1667, 0.4167, 0.1667, 0.4167, 0.3333, 0.4583, 0.3333, 0.4583, 0.25, 0.4167, 0.25, 0.4167, 0.4167, 0.4583, 0.4167, 0.4583, 0.3333, 0.4167, 0.3333, 0.4167, 0.5, 0.4583, 0.5, 0.4583, 0.4167, 0.4167, 0.4167, 0.4167, 0.5833, 0.4583, 0.5833, 0.4583, 0.5, 0.4167, 0.5, 0.4167, 0.6667, 0.4583, 0.6667, 0.4583, 0.5833, 0.4167, 0.5833, 0.4167, 0.75, 0.4583, 0.75, 0.4583, 0.6667, 0.4167, 0.6667, 0.4167, 0.8333, 0.4583, 0.8333, 0.4583, 0.75, 0.4167, 0.75, 0.4167, 0.9167, 0.4583, 0.9167, 0.4583, 0.8333, 0.4167, 0.8333, 0.4583, 1.0, 0.5, 1.0, 0.5, 0.9167, 0.4583, 0.9167, 0.4583, 0.08333, 0.5, 0.08333, 0.5, 0.0, 0.4583, 0.0, 0.4583, 0.1667, 0.5, 0.1667, 0.5, 0.08333, 0.4583, 0.08333, 0.4583, 0.25, 0.5, 0.25, 0.5, 0.1667, 0.4583, 0.1667, 0.4583, 0.3333, 0.5, 0.3333, 0.5, 0.25, 0.4583, 0.25, 0.4583, 0.4167, 0.5, 0.4167, 0.5, 0.3333, 0.4583, 0.3333, 0.4583, 0.5, 0.5, 0.5, 0.5, 0.4167, 0.4583, 0.4167, 0.4583, 0.5833, 0.5, 0.5833, 0.5, 0.5, 0.4583, 0.5, 0.4583, 0.6667, 0.5, 0.6667, 0.5, 0.5833, 0.4583, 0.5833, 0.4583, 0.75, 0.5, 0.75, 0.5, 0.6667, 0.4583, 0.6667, 0.4583, 0.8333, 0.5, 0.8333, 0.5, 0.75, 0.4583, 0.75, 0.4583, 0.9167, 0.5, 0.9167, 0.5, 0.8333, 0.4583, 0.8333, 0.5, 1.0, 0.5417, 1.0, 0.5417, 0.9167, 0.5, 0.9167, 0.5, 0.08333, 0.5417, 0.08333, 0.5417, 0.0, 0.5, 0.0, 0.5, 0.1667, 0.5417, 0.1667, 0.5417, 0.08333, 0.5, 0.08333, 0.5, 0.25, 0.5417, 0.25, 0.5417, 0.1667, 0.5, 0.1667, 0.5, 0.3333, 0.5417, 0.3333, 0.5417, 0.25, 0.5, 0.25, 0.5, 0.4167, 0.5417, 0.4167, 0.5417, 0.3333, 0.5, 0.3333, 0.5, 0.5, 0.5417, 0.5, 0.5417, 0.4167, 0.5, 0.4167, 0.5, 0.5833, 0.5417, 0.5833, 0.5417, 0.5, 0.5, 0.5, 0.5, 0.6667, 0.5417, 0.6667, 0.5417, 0.5833, 0.5, 0.5833, 0.5, 0.75, 0.5417, 0.75, 0.5417, 0.6667, 0.5, 0.6667, 0.5, 0.8333, 0.5417, 0.8333, 0.5417, 0.75, 0.5, 0.75, 0.5, 0.9167, 0.5417, 0.9167, 0.5417, 0.8333, 0.5, 0.8333, 0.5417, 1.0, 0.5833, 1.0, 0.5833, 0.9167, 0.5417, 0.9167, 0.5417, 0.08333, 0.5833, 0.08333, 0.5833, 0.0, 0.5417, 0.0, 0.5417, 0.1667, 0.5833, 0.1667, 0.5833, 0.08333, 0.5417, 0.08333, 0.5417, 0.25, 0.5833, 0.25, 0.5833, 0.1667, 0.5417, 0.1667, 0.5417, 0.3333, 0.5833, 0.3333, 0.5833, 0.25, 0.5417, 0.25, 0.5417, 0.4167, 0.5833, 0.4167, 0.5833, 0.3333, 0.5417, 0.3333, 0.5417, 0.5, 0.5833, 0.5, 0.5833, 0.4167, 0.5417, 0.4167, 0.5417, 0.5833, 0.5833, 0.5833, 0.5833, 0.5, 0.5417, 0.5, 0.5417, 0.6667, 0.5833, 0.6667, 0.5833, 0.5833, 0.5417, 0.5833, 0.5417, 0.75, 0.5833, 0.75, 0.5833, 0.6667, 0.5417, 0.6667, 0.5417, 0.8333, 0.5833, 0.8333, 0.5833, 0.75, 0.5417, 0.75, 0.5417, 0.9167, 0.5833, 0.9167, 0.5833, 0.8333, 0.5417, 0.8333, 0.5833, 1.0, 0.625, 1.0, 0.625, 0.9167, 0.5833, 0.9167, 0.5833, 0.08333, 0.625, 0.08333, 0.625, 0.0, 0.5833, 0.0, 0.5833, 0.1667, 0.625, 0.1667, 0.625, 0.08333, 0.5833, 0.08333, 0.5833, 0.25, 0.625, 0.25, 0.625, 0.1667, 0.5833, 0.1667, 0.5833, 0.3333, 0.625, 0.3333, 0.625, 0.25, 0.5833, 0.25, 0.5833, 0.4167, 0.625, 0.4167, 0.625, 0.3333, 0.5833, 0.3333, 0.5833, 0.5, 0.625, 0.5, 0.625, 0.4167, 0.5833, 0.4167, 0.5833, 0.5833, 0.625, 0.5833, 0.625, 0.5, 0.5833, 0.5, 0.5833, 0.6667, 0.625, 0.6667, 0.625, 0.5833, 0.5833, 0.5833, 0.5833, 0.75, 0.625, 0.75, 0.625, 0.6667, 0.5833, 0.6667, 0.5833, 0.8333, 0.625, 0.8333, 0.625, 0.75, 0.5833, 0.75, 0.5833, 0.9167, 0.625, 0.9167, 0.625, 0.8333, 0.5833, 0.8333, 0.625, 1.0, 0.6667, 1.0, 0.6667, 0.9167, 0.625, 0.9167, 0.625, 0.08333, 0.6667, 0.08333, 0.6667, 0.0, 0.625, 0.0, 0.625, 0.1667, 0.6667, 0.1667, 0.6667, 0.08333, 0.625, 0.08333, 0.625, 0.25, 0.6667, 0.25, 0.6667, 0.1667, 0.625, 0.1667, 0.625, 0.3333, 0.6667, 0.3333, 0.6667, 0.25, 0.625, 0.25, 0.625, 0.4167, 0.6667, 0.4167, 0.6667, 0.3333, 0.625, 0.3333, 0.625, 0.5, 0.6667, 0.5, 0.6667, 0.4167, 0.625, 0.4167, 0.625, 0.5833, 0.6667, 0.5833, 0.6667, 0.5, 0.625, 0.5, 0.625, 0.6667, 0.6667, 0.6667, 0.6667, 0.5833, 0.625, 0.5833, 0.625, 0.75, 0.6667, 0.75, 0.6667, 0.6667, 0.625, 0.6667, 0.625, 0.8333, 0.6667, 0.8333, 0.6667, 0.75, 0.625, 0.75, 0.625, 0.9167, 0.6667, 0.9167, 0.6667, 0.8333, 0.625, 0.8333, 0.6667, 1.0, 0.7083, 1.0, 0.7083, 0.9167, 0.6667, 0.9167, 0.6667, 0.08333, 0.7083, 0.08333, 0.7083, 0.0, 0.6667, 0.0, 0.6667, 0.1667, 0.7083, 0.1667, 0.7083, 0.08333, 0.6667, 0.08333, 0.6667, 0.25, 0.7083, 0.25, 0.7083, 0.1667, 0.6667, 0.1667, 0.6667, 0.3333, 0.7083, 0.3333, 0.7083, 0.25, 0.6667, 0.25, 0.6667, 0.4167, 0.7083, 0.4167, 0.7083, 0.3333, 0.6667, 0.3333, 0.6667, 0.5, 0.7083, 0.5, 0.7083, 0.4167, 0.6667, 0.4167, 0.6667, 0.5833, 0.7083, 0.5833, 0.7083, 0.5, 0.6667, 0.5, 0.6667, 0.6667, 0.7083, 0.6667, 0.7083, 0.5833, 0.6667, 0.5833, 0.6667, 0.75, 0.7083, 0.75, 0.7083, 0.6667, 0.6667, 0.6667, 0.6667, 0.8333, 0.7083, 0.8333, 0.7083, 0.75, 0.6667, 0.75, 0.6667, 0.9167, 0.7083, 0.9167, 0.7083, 0.8333, 0.6667, 0.8333, 0.7083, 1.0, 0.75, 1.0, 0.75, 0.9167, 0.7083, 0.9167, 0.7083, 0.08333, 0.75, 0.08333, 0.75, 0.0, 0.7083, 0.0, 0.7083, 0.1667, 0.75, 0.1667, 0.75, 0.08333, 0.7083, 0.08333, 0.7083, 0.25, 0.75, 0.25, 0.75, 0.1667, 0.7083, 0.1667, 0.7083, 0.3333, 0.75, 0.3333, 0.75, 0.25, 0.7083, 0.25, 0.7083, 0.4167, 0.75, 0.4167, 0.75, 0.3333, 0.7083, 0.3333, 0.7083, 0.5, 0.75, 0.5, 0.75, 0.4167, 0.7083, 0.4167, 0.7083, 0.5833, 0.75, 0.5833, 0.75, 0.5, 0.7083, 0.5, 0.7083, 0.6667, 0.75, 0.6667, 0.75, 0.5833, 0.7083, 0.5833, 0.7083, 0.75, 0.75, 0.75, 0.75, 0.6667, 0.7083, 0.6667, 0.7083, 0.8333, 0.75, 0.8333, 0.75, 0.75, 0.7083, 0.75, 0.7083, 0.9167, 0.75, 0.9167, 0.75, 0.8333, 0.7083, 0.8333, 0.75, 1.0, 0.7917, 1.0, 0.7917, 0.9167, 0.75, 0.9167, 0.75, 0.08333, 0.7917, 0.08333, 0.7917, 0.0, 0.75, 0.0, 0.75, 0.1667, 0.7917, 0.1667, 0.7917, 0.08333, 0.75, 0.08333, 0.75, 0.25, 0.7917, 0.25, 0.7917, 0.1667, 0.75, 0.1667, 0.75, 0.3333, 0.7917, 0.3333, 0.7917, 0.25, 0.75, 0.25, 0.75, 0.4167, 0.7917, 0.4167, 0.7917, 0.3333, 0.75, 0.3333, 0.75, 0.5, 0.7917, 0.5, 0.7917, 0.4167, 0.75, 0.4167, 0.75, 0.5833, 0.7917, 0.5833, 0.7917, 0.5, 0.75, 0.5, 0.75, 0.6667, 0.7917, 0.6667, 0.7917, 0.5833, 0.75, 0.5833, 0.75, 0.75, 0.7917, 0.75, 0.7917, 0.6667, 0.75, 0.6667, 0.75, 0.8333, 0.7917, 0.8333, 0.7917, 0.75, 0.75, 0.75, 0.75, 0.9167, 0.7917, 0.9167, 0.7917, 0.8333, 0.75, 0.8333, 0.7917, 1.0, 0.8333, 1.0, 0.8333, 0.9167, 0.7917, 0.9167, 0.7917, 0.08333, 0.8333, 0.08333, 0.8333, 0.0, 0.7917, 0.0, 0.7917, 0.1667, 0.8333, 0.1667, 0.8333, 0.08333, 0.7917, 0.08333, 0.7917, 0.25, 0.8333, 0.25, 0.8333, 0.1667, 0.7917, 0.1667, 0.7917, 0.3333, 0.8333, 0.3333, 0.8333, 0.25, 0.7917, 0.25, 0.7917, 0.4167, 0.8333, 0.4167, 0.8333, 0.3333, 0.7917, 0.3333, 0.7917, 0.5, 0.8333, 0.5, 0.8333, 0.4167, 0.7917, 0.4167, 0.7917, 0.5833, 0.8333, 0.5833, 0.8333, 0.5, 0.7917, 0.5, 0.7917, 0.6667, 0.8333, 0.6667, 0.8333, 0.5833, 0.7917, 0.5833, 0.7917, 0.75, 0.8333, 0.75, 0.8333, 0.6667, 0.7917, 0.6667, 0.7917, 0.8333, 0.8333, 0.8333, 0.8333, 0.75, 0.7917, 0.75, 0.7917, 0.9167, 0.8333, 0.9167, 0.8333, 0.8333, 0.7917, 0.8333, 0.8333, 1.0, 0.875, 1.0, 0.875, 0.9167, 0.8333, 0.9167, 0.8333, 0.08333, 0.875, 0.08333, 0.875, 0.0, 0.8333, 0.0, 0.8333, 0.1667, 0.875, 0.1667, 0.875, 0.08333, 0.8333, 0.08333, 0.8333, 0.25, 0.875, 0.25, 0.875, 0.1667, 0.8333, 0.1667, 0.8333, 0.3333, 0.875, 0.3333, 0.875, 0.25, 0.8333, 0.25, 0.8333, 0.4167, 0.875, 0.4167, 0.875, 0.3333, 0.8333, 0.3333, 0.8333, 0.5, 0.875, 0.5, 0.875, 0.4167, 0.8333, 0.4167, 0.8333, 0.5833, 0.875, 0.5833, 0.875, 0.5, 0.8333, 0.5, 0.8333, 0.6667, 0.875, 0.6667, 0.875, 0.5833, 0.8333, 0.5833, 0.8333, 0.75, 0.875, 0.75, 0.875, 0.6667, 0.8333, 0.6667, 0.8333, 0.8333, 0.875, 0.8333, 0.875, 0.75, 0.8333, 0.75, 0.8333, 0.9167, 0.875, 0.9167, 0.875, 0.8333, 0.8333, 0.8333, 0.875, 1.0, 0.9167, 1.0, 0.9167, 0.9167, 0.875, 0.9167, 0.875, 0.08333, 0.9167, 0.08333, 0.9167, 0.0, 0.875, 0.0, 0.875, 0.1667, 0.9167, 0.1667, 0.9167, 0.08333, 0.875, 0.08333, 0.875, 0.25, 0.9167, 0.25, 0.9167, 0.1667, 0.875, 0.1667, 0.875, 0.3333, 0.9167, 0.3333, 0.9167, 0.25, 0.875, 0.25, 0.875, 0.4167, 0.9167, 0.4167, 0.9167, 0.3333, 0.875, 0.3333, 0.875, 0.5, 0.9167, 0.5, 0.9167, 0.4167, 0.875, 0.4167, 0.875, 0.5833, 0.9167, 0.5833, 0.9167, 0.5, 0.875, 0.5, 0.875, 0.6667, 0.9167, 0.6667, 0.9167, 0.5833, 0.875, 0.5833, 0.875, 0.75, 0.9167, 0.75, 0.9167, 0.6667, 0.875, 0.6667, 0.875, 0.8333, 0.9167, 0.8333, 0.9167, 0.75, 0.875, 0.75, 0.875, 0.9167, 0.9167, 0.9167, 0.9167, 0.8333, 0.875, 0.8333, 0.9167, 1.0, 0.9583, 1.0, 0.9583, 0.9167, 0.9167, 0.9167, 0.9167, 0.08333, 0.9583, 0.08333, 0.9583, 0.0, 0.9167, 0.0, 0.9167, 0.1667, 0.9583, 0.1667, 0.9583, 0.08333, 0.9167, 0.08333, 0.9167, 0.25, 0.9583, 0.25, 0.9583, 0.1667, 0.9167, 0.1667, 0.9167, 0.3333, 0.9583, 0.3333, 0.9583, 0.25, 0.9167, 0.25, 0.9167, 0.4167, 0.9583, 0.4167, 0.9583, 0.3333, 0.9167, 0.3333, 0.9167, 0.5, 0.9583, 0.5, 0.9583, 0.4167, 0.9167, 0.4167, 0.9167, 0.5833, 0.9583, 0.5833, 0.9583, 0.5, 0.9167, 0.5, 0.9167, 0.6667, 0.9583, 0.6667, 0.9583, 0.5833, 0.9167, 0.5833, 0.9167, 0.75, 0.9583, 0.75, 0.9583, 0.6667, 0.9167, 0.6667, 0.9167, 0.8333, 0.9583, 0.8333, 0.9583, 0.75, 0.9167, 0.75, 0.9167, 0.9167, 0.9583, 0.9167, 0.9583, 0.8333, 0.9167, 0.8333, 0.9583, 1.0, 1.0, 1.0, 1.0, 0.9167, 0.9583, 0.9167, 0.9583, 0.08333, 1.0, 0.08333, 1.0, 0.0, 0.9583, 0.0, 0.9583, 0.1667, 1.0, 0.1667, 1.0, 0.08333, 0.9583, 0.08333, 0.9583, 0.25, 1.0, 0.25, 1.0, 0.1667, 0.9583, 0.1667, 0.9583, 0.3333, 1.0, 0.3333, 1.0, 0.25, 0.9583, 0.25, 0.9583, 0.4167, 1.0, 0.4167, 1.0, 0.3333, 0.9583, 0.3333, 0.9583, 0.5, 1.0, 0.5, 1.0, 0.4167, 0.9583, 0.4167, 0.9583, 0.5833, 1.0, 0.5833, 1.0, 0.5, 0.9583, 0.5, 0.9583, 0.6667, 1.0, 0.6667, 1.0, 0.5833, 0.9583, 0.5833, 0.9583, 0.75, 1.0, 0.75, 1.0, 0.6667, 0.9583, 0.6667, 0.9583, 0.8333, 1.0, 0.8333, 1.0, 0.75, 0.9583, 0.75, 0.9583, 0.9167, 1.0, 0.9167, 1.0, 0.8333, 0.9583, 0.8333])
me_b_ziercurve_001.auto_texspace = False
me_b_ziercurve_001.update()
me_cylinder_005 = bpy.data.meshes.new('Cylinder.005')
me_cylinder_005.from_pydata([(0.03033, 0.07323, -0.02444), (0.02339, 0.05646, 0.02444), (0.07323, 0.03033, -0.02444), (0.05646, 0.02339, 0.02444), (0.07323, -0.03033, -0.02444), (0.05646, -0.02339, 0.02444), (0.03033, -0.07323, -0.02444), (0.02339, -0.05646, 0.02444), (-0.03033, -0.07323, -0.02444), (-0.02339, -0.05646, 0.02444), (-0.07323, -0.03033, -0.02444), (-0.05646, -0.02339, 0.02444), (-0.07323, 0.03033, -0.02444), (-0.05646, 0.02339, 0.02444), (-0.03033, 0.07323, -0.02444), (-0.02339, 0.05646, 0.02444), (0.03033, 0.07323, 0.02444), (0.07323, 0.03033, 0.02444), (0.07323, -0.03033, 0.02444), (0.03033, -0.07323, 0.02444), (-0.03033, -0.07323, 0.02444), (-0.07323, -0.03033, 0.02444), (-0.07323, 0.03033, 0.02444), (-0.03033, 0.07323, 0.02444), (0.0185, 0.04466, 0.02889), (0.04466, 0.0185, 0.02889), (0.04466, -0.0185, 0.02889), (0.0185, -0.04466, 0.02889), (-0.0185, -0.04466, 0.02889), (-0.04466, -0.0185, 0.02889), (-0.04466, 0.0185, 0.02889), (-0.0185, 0.04466, 0.02889), (0.02339, 0.05646, 0.02889), (0.05646, 0.02339, 0.02889), (0.05646, -0.02339, 0.02889), (0.02339, -0.05646, 0.02889), (-0.02339, -0.05646, 0.02889), (-0.05646, -0.02339, 0.02889), (-0.05646, 0.02339, 0.02889), (-0.02339, 0.05646, 0.02889), (0.01575, 0.03802, 0.02765), (0.03802, 0.01575, 0.02765), (0.03802, -0.01575, 0.02765), (0.01575, -0.03802, 0.02765), (-0.01575, -0.03802, 0.02765), (-0.03802, -0.01575, 0.02765), (-0.03802, 0.01575, 0.02765), (-0.01575, 0.03802, 0.02765), (0.0185, 0.04466, 0.02765), (0.04466, 0.0185, 0.02765), (0.04466, -0.0185, 0.02765), (0.0185, -0.04466, 0.02765), (-0.0185, -0.04466, 0.02765), (-0.04466, -0.0185, 0.02765), (-0.04466, 0.0185, 0.02765), (-0.0185, 0.04466, 0.02765), (0.008659, 0.0209, 0.02385), (0.0209, 0.008659, 0.02385), (0.0209, -0.008659, 0.02385), (0.008659, -0.0209, 0.02385), (-0.008659, -0.0209, 0.02385), (-0.0209, -0.008659, 0.02385), (-0.0209, 0.008659, 0.02385), (-0.008659, 0.0209, 0.02385), (0.01575, 0.03802, 0.02385), (0.03802, 0.01575, 0.02385), (0.03802, -0.01575, 0.02385), (0.01575, -0.03802, 0.02385), (-0.01575, -0.03802, 0.02385), (-0.03802, -0.01575, 0.02385), (-0.03802, 0.01575, 0.02385), (-0.01575, 0.03802, 0.02385), (0.008659, 0.0209, 0.02872), (0.0209, 0.008659, 0.02872), (0.0209, -0.008659, 0.02872), (0.008659, -0.0209, 0.02872), (-0.008659, -0.0209, 0.02872), (-0.0209, -0.008659, 0.02872), (-0.0209, 0.008659, 0.02872), (-0.008659, 0.0209, 0.02872), (-0.003997, 0.07846, -0.02444), (0.003997, 0.07846, -0.02444), (-0.003999, 0.06032, 0.02444), (0.003999, 0.06032, 0.02444), (0.05266, 0.05831, -0.02444), (0.05831, 0.05266, -0.02444), (0.03982, 0.04548, 0.02444), (0.04548, 0.03982, 0.02444), (0.07846, 0.003997, -0.02444), (0.07846, -0.003997, -0.02444), (0.06032, 0.003999, 0.02444), (0.06032, -0.003999, 0.02444), (0.05831, -0.05266, -0.02444), (0.05266, -0.05831, -0.02444), (0.04548, -0.03982, 0.02444), (0.03982, -0.04548, 0.02444), (0.003997, -0.07846, -0.02444), (-0.003997, -0.07846, -0.02444), (0.003999, -0.06032, 0.02444), (-0.003999, -0.06032, 0.02444), (-0.05266, -0.05831, -0.02444), (-0.05831, -0.05266, -0.02444), (-0.03982, -0.04548, 0.02444), (-0.04548, -0.03982, 0.02444), (-0.07846, -0.003997, -0.02444), (-0.07846, 0.003997, -0.02444), (-0.06032, -0.003999, 0.02444), (-0.06032, 0.003999, 0.02444), (-0.05831, 0.05266, -0.02444), (-0.05266, 0.05831, -0.02444), (-0.04548, 0.03982, 0.02444), (-0.03982, 0.04548, 0.02444), (-0.003998, 0.07846, 0.02444), (0.003998, 0.07846, 0.02444), (0.05265, 0.05831, 0.02444), (0.05831, 0.05265, 0.02444), (0.07846, 0.003998, 0.02444), (0.07846, -0.003998, 0.02444), (0.05831, -0.05265, 0.02444), (0.05265, -0.05831, 0.02444), (0.003998, -0.07846, 0.02444), (-0.003998, -0.07846, 0.02444), (-0.05265, -0.05831, 0.02444), (-0.05831, -0.05265, 0.02444), (-0.07846, -0.003998, 0.02444), (-0.07846, 0.003998, 0.02444), (-0.05831, 0.05265, 0.02444), (-0.05265, 0.05831, 0.02444), (-0.004, 0.04755, 0.02889), (0.004, 0.04755, 0.02889), (0.03079, 0.03645, 0.02889), (0.03645, 0.03079, 0.02889), (0.04755, 0.004, 0.02889), (0.04755, -0.004, 0.02889), (0.03645, -0.03079, 0.02889), (0.03079, -0.03645, 0.02889), (0.004, -0.04755, 0.02889), (-0.004, -0.04755, 0.02889), (-0.03079, -0.03645, 0.02889), (-0.03645, -0.03079, 0.02889), (-0.04755, -0.004, 0.02889), (-0.04755, 0.004, 0.02889), (-0.03645, 0.03079, 0.02889), (-0.03079, 0.03645, 0.02889), (-0.004, 0.06032, 0.02889), (0.004, 0.06032, 0.02889), (0.03982, 0.04548, 0.02889), (0.04548, 0.03982, 0.02889), (0.06032, 0.004, 0.02889), (0.06032, -0.004, 0.02889), (0.04548, -0.03982, 0.02889), (0.03982, -0.04548, 0.02889), (0.004, -0.06032, 0.02889), (-0.004, -0.06032, 0.02889), (-0.03982, -0.04548, 0.02889), (-0.04548, -0.03982, 0.02889), (-0.06032, -0.004, 0.02889), (-0.06032, 0.004, 0.02889), (-0.04548, 0.03982, 0.02889), (-0.03982, 0.04548, 0.02889), (-0.004, 0.04036, 0.02765), (0.004, 0.04036, 0.02765), (0.02571, 0.03137, 0.02765), (0.03137, 0.02571, 0.02765), (0.04036, 0.004, 0.02765), (0.04036, -0.004, 0.02765), (0.03137, -0.02571, 0.02765), (0.02571, -0.03137, 0.02765), (0.004, -0.04036, 0.02765), (-0.004, -0.04036, 0.02765), (-0.02571, -0.03137, 0.02765), (-0.03137, -0.02571, 0.02765), (-0.04036, -0.004, 0.02765), (-0.04036, 0.004, 0.02765), (-0.03137, 0.02571, 0.02765), (-0.02571, 0.03137, 0.02765), (-0.004, 0.04755, 0.02765), (0.004, 0.04755, 0.02765), (0.03079, 0.03645, 0.02765), (0.03645, 0.03079, 0.02765), (0.04755, 0.004, 0.02765), (0.04755, -0.004, 0.02765), (0.03645, -0.03079, 0.02765), (0.03079, -0.03645, 0.02765), (0.004, -0.04755, 0.02765), (-0.004, -0.04755, 0.02765), (-0.03079, -0.03645, 0.02765), (-0.03645, -0.03079, 0.02765), (-0.04755, -0.004, 0.02765), (-0.04755, 0.004, 0.02765), (-0.03645, 0.03079, 0.02765), (-0.03079, 0.03645, 0.02765), (-0.003998, 0.02183, 0.02385), (0.003998, 0.02183, 0.02385), (0.01261, 0.01826, 0.02385), (0.01826, 0.01261, 0.02385), (0.02183, 0.003998, 0.02385), (0.02183, -0.003998, 0.02385), (0.01826, -0.01261, 0.02385), (0.01261, -0.01826, 0.02385), (0.003998, -0.02183, 0.02385), (-0.003998, -0.02183, 0.02385), (-0.01261, -0.01826, 0.02385), (-0.01826, -0.01261, 0.02385), (-0.02183, -0.003998, 0.02385), (-0.02183, 0.003998, 0.02385), (-0.01826, 0.01261, 0.02385), (-0.01261, 0.01826, 0.02385), (-0.003999, 0.04036, 0.02385), (0.003999, 0.04036, 0.02385), (0.02571, 0.03137, 0.02385), (0.03137, 0.02571, 0.02385), (0.04036, 0.003999, 0.02385), (0.04036, -0.003999, 0.02385), (0.03137, -0.02571, 0.02385), (0.02571, -0.03137, 0.02385), (0.003999, -0.04036, 0.02385), (-0.003999, -0.04036, 0.02385), (-0.02571, -0.03137, 0.02385), (-0.03137, -0.02571, 0.02385), (-0.04036, -0.003999, 0.02385), (-0.04036, 0.003999, 0.02385), (-0.03137, 0.02571, 0.02385), (-0.02571, 0.03137, 0.02385), (0.003997, 0.02183, 0.02872), (-0.003997, 0.02183, 0.02872), (0.01826, 0.01261, 0.02872), (0.01261, 0.01826, 0.02872), (0.02183, -0.003997, 0.02872), (0.02183, 0.003997, 0.02872), (0.01261, -0.01826, 0.02872), (0.01826, -0.01261, 0.02872), (-0.003997, -0.02183, 0.02872), (0.003997, -0.02183, 0.02872), (-0.01826, -0.01261, 0.02872), (-0.01261, -0.01826, 0.02872), (-0.02183, 0.003997, 0.02872), (-0.02183, -0.003997, 0.02872), (-0.01261, 0.01826, 0.02872), (-0.01826, 0.01261, 0.02872)], [], [(80, 112, 113, 81), (115, 85, 84, 114), (117, 89, 88, 116), (119, 93, 92, 118), (121, 97, 96, 120), (123, 101, 100, 122), (125, 105, 104, 124), (127, 109, 108, 126), (112, 82, 83, 113), (87, 115, 114, 86), (91, 117, 116, 90), (95, 119, 118, 94), (99, 121, 120, 98), (103, 123, 122, 102), (107, 125, 124, 106), (111, 127, 126, 110), (98, 152, 153, 99), (147, 87, 86, 146), (155, 103, 102, 154), (149, 91, 90, 148), (157, 107, 106, 156), (151, 95, 94, 150), (159, 111, 110, 158), (82, 144, 145, 83), (144, 128, 129, 145), (131, 147, 146, 130), (133, 149, 148, 132), (135, 151, 150, 134), (137, 153, 152, 136), (139, 155, 154, 138), (141, 157, 156, 140), (143, 159, 158, 142), (179, 131, 130, 178), (187, 139, 138, 186), (181, 133, 132, 180), (189, 141, 140, 188), (183, 135, 134, 182), (191, 143, 142, 190), (185, 137, 136, 184), (128, 176, 177, 129), (176, 160, 161, 177), (163, 179, 178, 162), (165, 181, 180, 164), (167, 183, 182, 166), (169, 185, 184, 168), (171, 187, 186, 170), (173, 189, 188, 172), (175, 191, 190, 174), (172, 220, 221, 173), (215, 167, 166, 214), (223, 175, 174, 222), (217, 169, 168, 216), (160, 208, 209, 161), (211, 163, 162, 210), (219, 171, 170, 218), (213, 165, 164, 212), (208, 192, 193, 209), (195, 211, 210, 194), (197, 213, 212, 196), (199, 215, 214, 198), (201, 217, 216, 200), (203, 219, 218, 202), (205, 221, 220, 204), (207, 223, 222, 206), (198, 231, 230, 199), (206, 239, 238, 207), (232, 201, 200, 233), (192, 225, 224, 193), (226, 195, 194, 227), (234, 203, 202, 235), (228, 197, 196, 229), (236, 205, 204, 237), (80, 81, 0, 84, 85, 2, 88, 89, 4, 92, 93, 6, 96, 97, 8, 100, 101, 10, 104, 105, 12, 108, 109, 14), (81, 113, 16, 0), (14, 23, 112, 80), (1, 83, 145, 32), (83, 1, 16, 113), (82, 15, 39, 144), (15, 82, 112, 23), (0, 16, 114, 84), (85, 115, 17, 2), (86, 1, 32, 146), (87, 3, 17, 115), (1, 86, 114, 16), (3, 87, 147, 33), (2, 17, 116, 88), (89, 117, 18, 4), (90, 3, 33, 148), (91, 5, 18, 117), (3, 90, 116, 17), (5, 91, 149, 34), (4, 18, 118, 92), (93, 119, 19, 6), (94, 5, 34, 150), (95, 7, 19, 119), (5, 94, 118, 18), (7, 95, 151, 35), (6, 19, 120, 96), (97, 121, 20, 8), (98, 7, 35, 152), (99, 9, 20, 121), (7, 98, 120, 19), (9, 99, 153, 36), (8, 20, 122, 100), (101, 123, 21, 10), (102, 9, 36, 154), (103, 11, 21, 123), (9, 102, 122, 20), (11, 103, 155, 37), (10, 21, 124, 104), (105, 125, 22, 12), (106, 11, 37, 156), (107, 13, 22, 125), (11, 106, 124, 21), (13, 107, 157, 38), (12, 22, 126, 108), (109, 127, 23, 14), (110, 13, 38, 158), (111, 15, 23, 127), (13, 110, 126, 22), (15, 111, 159, 39), (24, 129, 177, 48), (129, 24, 32, 145), (128, 31, 55, 176), (31, 128, 144, 39), (24, 130, 146, 32), (25, 131, 179, 49), (130, 24, 48, 178), (131, 25, 33, 147), (132, 25, 49, 180), (133, 26, 34, 149), (25, 132, 148, 33), (26, 133, 181, 50), (134, 26, 50, 182), (135, 27, 35, 151), (26, 134, 150, 34), (27, 135, 183, 51), (136, 27, 51, 184), (137, 28, 36, 153), (27, 136, 152, 35), (28, 137, 185, 52), (138, 28, 52, 186), (139, 29, 37, 155), (28, 138, 154, 36), (29, 139, 187, 53), (140, 29, 53, 188), (141, 30, 38, 157), (29, 140, 156, 37), (30, 141, 189, 54), (142, 30, 54, 190), (143, 31, 39, 159), (30, 142, 158, 38), (31, 143, 191, 55), (40, 161, 209, 64), (161, 40, 48, 177), (160, 47, 71, 208), (47, 160, 176, 55), (162, 40, 64, 210), (163, 41, 49, 179), (40, 162, 178, 48), (41, 163, 211, 65), (164, 41, 65, 212), (165, 42, 50, 181), (41, 164, 180, 49), (42, 165, 213, 66), (166, 42, 66, 214), (167, 43, 51, 183), (42, 166, 182, 50), (43, 167, 215, 67), (168, 43, 67, 216), (169, 44, 52, 185), (43, 168, 184, 51), (44, 169, 217, 68), (170, 44, 68, 218), (171, 45, 53, 187), (44, 170, 186, 52), (45, 171, 219, 69), (172, 45, 69, 220), (173, 46, 54, 189), (45, 172, 188, 53), (46, 173, 221, 70), (174, 46, 70, 222), (175, 47, 55, 191), (46, 174, 190, 54), (47, 175, 223, 71), (56, 193, 224, 72), (193, 56, 64, 209), (192, 63, 79, 225), (63, 192, 208, 71), (194, 56, 72, 227), (195, 57, 65, 211), (56, 194, 210, 64), (57, 195, 226, 73), (196, 57, 73, 229), (197, 58, 66, 213), (57, 196, 212, 65), (58, 197, 228, 74), (198, 58, 74, 231), (199, 59, 67, 215), (58, 198, 214, 66), (59, 199, 230, 75), (200, 59, 75, 233), (201, 60, 68, 217), (59, 200, 216, 67), (60, 201, 232, 76), (202, 60, 76, 235), (203, 61, 69, 219), (60, 202, 218, 68), (61, 203, 234, 77), (204, 61, 77, 237), (205, 62, 70, 221), (61, 204, 220, 69), (62, 205, 236, 78), (206, 62, 78, 239), (207, 63, 71, 223), (62, 206, 222, 70), (63, 207, 238, 79), (72, 224, 225, 79, 238, 239, 78, 236, 237, 77, 234, 235, 76, 232, 233, 75, 230, 231, 74, 228, 229, 73, 226, 227)])
_uv = me_cylinder_005.uv_layers.new(name='UVMap')
_uv.uv.foreach_set('vector', [0.008236, 0.5, 0.008239, 1.0, 0.0, 1.0, 0.0, 0.5, 0.8668, 1.0, 0.8668, 0.5, 0.8832, 0.5, 0.8832, 1.0, 0.7418, 1.0, 0.7418, 0.5, 0.7582, 0.5, 0.7582, 1.0, 0.6168, 1.0, 0.6168, 0.5, 0.6332, 0.5, 0.6332, 1.0, 0.4918, 1.0, 0.4918, 0.5, 0.5082, 0.5, 0.5082, 1.0, 0.3668, 1.0, 0.3668, 0.5, 0.3832, 0.5, 0.3832, 1.0, 0.2418, 1.0, 0.2418, 0.5, 0.2582, 0.5, 0.2582, 1.0, 0.1168, 1.0, 0.1168, 0.5, 0.1332, 0.5, 0.1332, 1.0, 0.2379, 0.4876, 0.2379, 0.4326, 0.2621, 0.4326, 0.2621, 0.4876, 0.3877, 0.3706, 0.4266, 0.4094, 0.4094, 0.4266, 0.3706, 0.3877, 0.4326, 0.2379, 0.4876, 0.2379, 0.4876, 0.2621, 0.4326, 0.2621, 0.3706, 0.1123, 0.4094, 0.07344, 0.4266, 0.09056, 0.3877, 0.1294, 0.2379, 0.06736, 0.2379, 0.01241, 0.2621, 0.01241, 0.2621, 0.06736, 0.1123, 0.1294, 0.07344, 0.09056, 0.09056, 0.07344, 0.1294, 0.1123, 0.06736, 0.2621, 0.01241, 0.2621, 0.01241, 0.2379, 0.06736, 0.2379, 0.1294, 0.3877, 0.09056, 0.4266, 0.07344, 0.4094, 0.1123, 0.3706, 0.2621, 0.06736, 0.2621, 0.06736, 0.2379, 0.06736, 0.2379, 0.06736, 0.3877, 0.3706, 0.3877, 0.3706, 0.3706, 0.3877, 0.3706, 0.3877, 0.1123, 0.1294, 0.1123, 0.1294, 0.1294, 0.1123, 0.1294, 0.1123, 0.4326, 0.2379, 0.4326, 0.2379, 0.4326, 0.2621, 0.4326, 0.2621, 0.06736, 0.2621, 0.06736, 0.2621, 0.06736, 0.2379, 0.06736, 0.2379, 0.3706, 0.1123, 0.3706, 0.1123, 0.3877, 0.1294, 0.3877, 0.1294, 0.1294, 0.3877, 0.1294, 0.3877, 0.1123, 0.3706, 0.1123, 0.3706, 0.2379, 0.4326, 0.2379, 0.4326, 0.2621, 0.4326, 0.2621, 0.4326, 0.2379, 0.4326, 0.2379, 0.394, 0.2621, 0.394, 0.2621, 0.4326, 0.3604, 0.3432, 0.3877, 0.3706, 0.3706, 0.3877, 0.3432, 0.3604, 0.394, 0.2379, 0.4326, 0.2379, 0.4326, 0.2621, 0.394, 0.2621, 0.3432, 0.1396, 0.3706, 0.1123, 0.3877, 0.1294, 0.3604, 0.1568, 0.2379, 0.106, 0.2379, 0.06736, 0.2621, 0.06736, 0.2621, 0.106, 0.1396, 0.1568, 0.1123, 0.1294, 0.1294, 0.1123, 0.1568, 0.1396, 0.106, 0.2621, 0.06736, 0.2621, 0.06736, 0.2379, 0.106, 0.2379, 0.1568, 0.3604, 0.1294, 0.3877, 0.1123, 0.3706, 0.1396, 0.3432, 0.3604, 0.3432, 0.3604, 0.3432, 0.3432, 0.3604, 0.3432, 0.3604, 0.1396, 0.1568, 0.1396, 0.1568, 0.1568, 0.1396, 0.1568, 0.1396, 0.394, 0.2379, 0.394, 0.2379, 0.394, 0.2621, 0.394, 0.2621, 0.106, 0.2621, 0.106, 0.2621, 0.106, 0.2379, 0.106, 0.2379, 0.3432, 0.1396, 0.3432, 0.1396, 0.3604, 0.1568, 0.3604, 0.1568, 0.1568, 0.3604, 0.1568, 0.3604, 0.1396, 0.3432, 0.1396, 0.3432, 0.2379, 0.106, 0.2379, 0.106, 0.2621, 0.106, 0.2621, 0.106, 0.2379, 0.394, 0.2379, 0.394, 0.2621, 0.394, 0.2621, 0.394, 0.2379, 0.394, 0.2379, 0.3722, 0.2621, 0.3722, 0.2621, 0.394, 0.345, 0.3279, 0.3604, 0.3432, 0.3432, 0.3604, 0.3279, 0.345, 0.3722, 0.2379, 0.394, 0.2379, 0.394, 0.2621, 0.3722, 0.2621, 0.3279, 0.155, 0.3432, 0.1396, 0.3604, 0.1568, 0.345, 0.1721, 0.2379, 0.1278, 0.2379, 0.106, 0.2621, 0.106, 0.2621, 0.1278, 0.155, 0.1721, 0.1396, 0.1568, 0.1568, 0.1396, 0.1721, 0.155, 0.1278, 0.2621, 0.106, 0.2621, 0.106, 0.2379, 0.1278, 0.2379, 0.1721, 0.345, 0.1568, 0.3604, 0.1396, 0.3432, 0.155, 0.3279, 0.1278, 0.2379, 0.1278, 0.2379, 0.1278, 0.2621, 0.1278, 0.2621, 0.3279, 0.155, 0.3279, 0.155, 0.345, 0.1721, 0.345, 0.1721, 0.1721, 0.345, 0.1721, 0.345, 0.155, 0.3279, 0.155, 0.3279, 0.2379, 0.1278, 0.2379, 0.1278, 0.2621, 0.1278, 0.2621, 0.1278, 0.2379, 0.3722, 0.2379, 0.3722, 0.2621, 0.3722, 0.2621, 0.3722, 0.345, 0.3279, 0.345, 0.3279, 0.3279, 0.345, 0.3279, 0.345, 0.155, 0.1721, 0.155, 0.1721, 0.1721, 0.155, 0.1721, 0.155, 0.3722, 0.2379, 0.3722, 0.2379, 0.3722, 0.2621, 0.3722, 0.2621, 0.2379, 0.3722, 0.2379, 0.3161, 0.2621, 0.3161, 0.2621, 0.3722, 0.3053, 0.2882, 0.345, 0.3279, 0.3279, 0.345, 0.2882, 0.3053, 0.3161, 0.2379, 0.3722, 0.2379, 0.3722, 0.2621, 0.3161, 0.2621, 0.2882, 0.1947, 0.3279, 0.155, 0.345, 0.1721, 0.3053, 0.2118, 0.2379, 0.1839, 0.2379, 0.1278, 0.2621, 0.1278, 0.2621, 0.1839, 0.1947, 0.2118, 0.155, 0.1721, 0.1721, 0.155, 0.2118, 0.1947, 0.1839, 0.2621, 0.1278, 0.2621, 0.1278, 0.2379, 0.1839, 0.2379, 0.2118, 0.3053, 0.1721, 0.345, 0.155, 0.3279, 0.1947, 0.2882, 0.3053, 0.2118, 0.3053, 0.2118, 0.2882, 0.1947, 0.2882, 0.1947, 0.1947, 0.2882, 0.1947, 0.2882, 0.2118, 0.3053, 0.2118, 0.3053, 0.2379, 0.1839, 0.2379, 0.1839, 0.2621, 0.1839, 0.2621, 0.1839, 0.2379, 0.3161, 0.2379, 0.3161, 0.2621, 0.3161, 0.2621, 0.3161, 0.3053, 0.2882, 0.3053, 0.2882, 0.2882, 0.3053, 0.2882, 0.3053, 0.1947, 0.2118, 0.1947, 0.2118, 0.2118, 0.1947, 0.2118, 0.1947, 0.3161, 0.2379, 0.3161, 0.2379, 0.3161, 0.2621, 0.3161, 0.2621, 0.1839, 0.2621, 0.1839, 0.2621, 0.1839, 0.2379, 0.1839, 0.2379, 0.7379, 0.4876, 0.7621, 0.4876, 0.8418, 0.4717, 0.9094, 0.4266, 0.9266, 0.4094, 0.9717, 0.3418, 0.9876, 0.2621, 0.9876, 0.2379, 0.9717, 0.1582, 0.9266, 0.09055, 0.9094, 0.07344, 0.8418, 0.02827, 0.7621, 0.01241, 0.7379, 0.01241, 0.6582, 0.02827, 0.5906, 0.07344, 0.5734, 0.09055, 0.5283, 0.1582, 0.5124, 0.2379, 0.5124, 0.2621, 0.5283, 0.3418, 0.5734, 0.4094, 0.5906, 0.4266, 0.6582, 0.4717, 0.9918, 0.5, 0.9918, 1.0, 0.9375, 1.0, 0.9375, 0.5, 0.0625, 0.5, 0.0625, 1.0, 0.008239, 1.0, 0.008236, 0.5, 0.3208, 0.421, 0.2621, 0.4326, 0.2621, 0.4326, 0.3208, 0.421, 0.2621, 0.4326, 0.3208, 0.421, 0.3418, 0.4717, 0.2621, 0.4876, 0.2379, 0.4326, 0.1792, 0.421, 0.1792, 0.421, 0.2379, 0.4326, 0.1792, 0.421, 0.2379, 0.4326, 0.2379, 0.4876, 0.1582, 0.4717, 0.9375, 0.5, 0.9375, 1.0, 0.8832, 1.0, 0.8832, 0.5, 0.8668, 0.5, 0.8668, 1.0, 0.8125, 1.0, 0.8125, 0.5, 0.3706, 0.3877, 0.3208, 0.421, 0.3208, 0.421, 0.3706, 0.3877, 0.3877, 0.3706, 0.421, 0.3208, 0.4717, 0.3418, 0.4266, 0.4094, 0.3208, 0.421, 0.3706, 0.3877, 0.4094, 0.4266, 0.3418, 0.4717, 0.421, 0.3208, 0.3877, 0.3706, 0.3877, 0.3706, 0.421, 0.3208, 0.8125, 0.5, 0.8125, 1.0, 0.7582, 1.0, 0.7582, 0.5, 0.7418, 0.5, 0.7418, 1.0, 0.6875, 1.0, 0.6875, 0.5, 0.4326, 0.2621, 0.421, 0.3208, 0.421, 0.3208, 0.4326, 0.2621, 0.4326, 0.2379, 0.421, 0.1792, 0.4717, 0.1582, 0.4876, 0.2379, 0.421, 0.3208, 0.4326, 0.2621, 0.4876, 0.2621, 0.4717, 0.3418, 0.421, 0.1792, 0.4326, 0.2379, 0.4326, 0.2379, 0.421, 0.1792, 0.6875, 0.5, 0.6875, 1.0, 0.6332, 1.0, 0.6332, 0.5, 0.6168, 0.5, 0.6168, 1.0, 0.5625, 1.0, 0.5625, 0.5, 0.3877, 0.1294, 0.421, 0.1792, 0.421, 0.1792, 0.3877, 0.1294, 0.3706, 0.1123, 0.3208, 0.07903, 0.3418, 0.02827, 0.4094, 0.07344, 0.421, 0.1792, 0.3877, 0.1294, 0.4266, 0.09056, 0.4717, 0.1582, 0.3208, 0.07903, 0.3706, 0.1123, 0.3706, 0.1123, 0.3208, 0.07903, 0.5625, 0.5, 0.5625, 1.0, 0.5082, 1.0, 0.5082, 0.5, 0.4918, 0.5, 0.4918, 1.0, 0.4375, 1.0, 0.4375, 0.5, 0.2621, 0.06736, 0.3208, 0.07903, 0.3208, 0.07903, 0.2621, 0.06736, 0.2379, 0.06736, 0.1792, 0.07903, 0.1582, 0.02827, 0.2379, 0.01241, 0.3208, 0.07903, 0.2621, 0.06736, 0.2621, 0.01241, 0.3418, 0.02827, 0.1792, 0.07903, 0.2379, 0.06736, 0.2379, 0.06736, 0.1792, 0.07903, 0.4375, 0.5, 0.4375, 1.0, 0.3832, 1.0, 0.3832, 0.5, 0.3668, 0.5, 0.3668, 1.0, 0.3125, 1.0, 0.3125, 0.5, 0.1294, 0.1123, 0.1792, 0.07903, 0.1792, 0.07903, 0.1294, 0.1123, 0.1123, 0.1294, 0.07903, 0.1792, 0.02827, 0.1582, 0.07344, 0.09056, 0.1792, 0.07903, 0.1294, 0.1123, 0.09056, 0.07344, 0.1582, 0.02827, 0.07903, 0.1792, 0.1123, 0.1294, 0.1123, 0.1294, 0.07903, 0.1792, 0.3125, 0.5, 0.3125, 1.0, 0.2582, 1.0, 0.2582, 0.5, 0.2418, 0.5, 0.2418, 1.0, 0.1875, 1.0, 0.1875, 0.5, 0.06736, 0.2379, 0.07903, 0.1792, 0.07903, 0.1792, 0.06736, 0.2379, 0.06736, 0.2621, 0.07903, 0.3208, 0.02827, 0.3418, 0.01241, 0.2621, 0.07903, 0.1792, 0.06736, 0.2379, 0.01241, 0.2379, 0.02827, 0.1582, 0.07903, 0.3208, 0.06736, 0.2621, 0.06736, 0.2621, 0.07903, 0.3208, 0.1875, 0.5, 0.1875, 1.0, 0.1332, 1.0, 0.1332, 0.5, 0.1168, 0.5, 0.1168, 1.0, 0.0625, 1.0, 0.0625, 0.5, 0.1123, 0.3706, 0.07903, 0.3208, 0.07903, 0.3208, 0.1123, 0.3706, 0.1294, 0.3877, 0.1792, 0.421, 0.1582, 0.4717, 0.09056, 0.4266, 0.07903, 0.3208, 0.1123, 0.3706, 0.07344, 0.4094, 0.02827, 0.3418, 0.1792, 0.421, 0.1294, 0.3877, 0.1294, 0.3877, 0.1792, 0.421, 0.306, 0.3852, 0.2621, 0.394, 0.2621, 0.394, 0.306, 0.3852, 0.2621, 0.394, 0.306, 0.3852, 0.3208, 0.421, 0.2621, 0.4326, 0.2379, 0.394, 0.194, 0.3852, 0.194, 0.3852, 0.2379, 0.394, 0.194, 0.3852, 0.2379, 0.394, 0.2379, 0.4326, 0.1792, 0.421, 0.306, 0.3852, 0.3432, 0.3604, 0.3706, 0.3877, 0.3208, 0.421, 0.3852, 0.306, 0.3604, 0.3432, 0.3604, 0.3432, 0.3852, 0.306, 0.3432, 0.3604, 0.306, 0.3852, 0.306, 0.3852, 0.3432, 0.3604, 0.3604, 0.3432, 0.3852, 0.306, 0.421, 0.3208, 0.3877, 0.3706, 0.394, 0.2621, 0.3852, 0.306, 0.3852, 0.306, 0.394, 0.2621, 0.394, 0.2379, 0.3852, 0.194, 0.421, 0.1792, 0.4326, 0.2379, 0.3852, 0.306, 0.394, 0.2621, 0.4326, 0.2621, 0.421, 0.3208, 0.3852, 0.194, 0.394, 0.2379, 0.394, 0.2379, 0.3852, 0.194, 0.3604, 0.1568, 0.3852, 0.194, 0.3852, 0.194, 0.3604, 0.1568, 0.3432, 0.1396, 0.306, 0.1148, 0.3208, 0.07903, 0.3706, 0.1123, 0.3852, 0.194, 0.3604, 0.1568, 0.3877, 0.1294, 0.421, 0.1792, 0.306, 0.1148, 0.3432, 0.1396, 0.3432, 0.1396, 0.306, 0.1148, 0.2621, 0.106, 0.306, 0.1148, 0.306, 0.1148, 0.2621, 0.106, 0.2379, 0.106, 0.194, 0.1148, 0.1792, 0.07903, 0.2379, 0.06736, 0.306, 0.1148, 0.2621, 0.106, 0.2621, 0.06736, 0.3208, 0.07903, 0.194, 0.1148, 0.2379, 0.106, 0.2379, 0.106, 0.194, 0.1148, 0.1568, 0.1396, 0.194, 0.1148, 0.194, 0.1148, 0.1568, 0.1396, 0.1396, 0.1568, 0.1148, 0.194, 0.07903, 0.1792, 0.1123, 0.1294, 0.194, 0.1148, 0.1568, 0.1396, 0.1294, 0.1123, 0.1792, 0.07903, 0.1148, 0.194, 0.1396, 0.1568, 0.1396, 0.1568, 0.1148, 0.194, 0.106, 0.2379, 0.1148, 0.194, 0.1148, 0.194, 0.106, 0.2379, 0.106, 0.2621, 0.1148, 0.306, 0.07903, 0.3208, 0.06736, 0.2621, 0.1148, 0.194, 0.106, 0.2379, 0.06736, 0.2379, 0.07903, 0.1792, 0.1148, 0.306, 0.106, 0.2621, 0.106, 0.2621, 0.1148, 0.306, 0.1396, 0.3432, 0.1148, 0.306, 0.1148, 0.306, 0.1396, 0.3432, 0.1568, 0.3604, 0.194, 0.3852, 0.1792, 0.421, 0.1294, 0.3877, 0.1148, 0.306, 0.1396, 0.3432, 0.1123, 0.3706, 0.07903, 0.3208, 0.194, 0.3852, 0.1568, 0.3604, 0.1568, 0.3604, 0.194, 0.3852, 0.2977, 0.3651, 0.2621, 0.3722, 0.2621, 0.3722, 0.2977, 0.3651, 0.2621, 0.3722, 0.2977, 0.3651, 0.306, 0.3852, 0.2621, 0.394, 0.2379, 0.3722, 0.2023, 0.3651, 0.2023, 0.3651, 0.2379, 0.3722, 0.2023, 0.3651, 0.2379, 0.3722, 0.2379, 0.394, 0.194, 0.3852, 0.3279, 0.345, 0.2977, 0.3651, 0.2977, 0.3651, 0.3279, 0.345, 0.345, 0.3279, 0.3651, 0.2977, 0.3852, 0.306, 0.3604, 0.3432, 0.2977, 0.3651, 0.3279, 0.345, 0.3432, 0.3604, 0.306, 0.3852, 0.3651, 0.2977, 0.345, 0.3279, 0.345, 0.3279, 0.3651, 0.2977, 0.3722, 0.2621, 0.3651, 0.2977, 0.3651, 0.2977, 0.3722, 0.2621, 0.3722, 0.2379, 0.3651, 0.2023, 0.3852, 0.194, 0.394, 0.2379, 0.3651, 0.2977, 0.3722, 0.2621, 0.394, 0.2621, 0.3852, 0.306, 0.3651, 0.2023, 0.3722, 0.2379, 0.3722, 0.2379, 0.3651, 0.2023, 0.345, 0.1721, 0.3651, 0.2023, 0.3651, 0.2023, 0.345, 0.1721, 0.3279, 0.155, 0.2977, 0.1349, 0.306, 0.1148, 0.3432, 0.1396, 0.3651, 0.2023, 0.345, 0.1721, 0.3604, 0.1568, 0.3852, 0.194, 0.2977, 0.1349, 0.3279, 0.155, 0.3279, 0.155, 0.2977, 0.1349, 0.2621, 0.1278, 0.2977, 0.1349, 0.2977, 0.1349, 0.2621, 0.1278, 0.2379, 0.1278, 0.2023, 0.1349, 0.194, 0.1148, 0.2379, 0.106, 0.2977, 0.1349, 0.2621, 0.1278, 0.2621, 0.106, 0.306, 0.1148, 0.2023, 0.1349, 0.2379, 0.1278, 0.2379, 0.1278, 0.2023, 0.1349, 0.1721, 0.155, 0.2023, 0.1349, 0.2023, 0.1349, 0.1721, 0.155, 0.155, 0.1721, 0.1349, 0.2023, 0.1148, 0.194, 0.1396, 0.1568, 0.2023, 0.1349, 0.1721, 0.155, 0.1568, 0.1396, 0.194, 0.1148, 0.1349, 0.2023, 0.155, 0.1721, 0.155, 0.1721, 0.1349, 0.2023, 0.1278, 0.2379, 0.1349, 0.2023, 0.1349, 0.2023, 0.1278, 0.2379, 0.1278, 0.2621, 0.1349, 0.2977, 0.1148, 0.306, 0.106, 0.2621, 0.1349, 0.2023, 0.1278, 0.2379, 0.106, 0.2379, 0.1148, 0.194, 0.1349, 0.2977, 0.1278, 0.2621, 0.1278, 0.2621, 0.1349, 0.2977, 0.155, 0.3279, 0.1349, 0.2977, 0.1349, 0.2977, 0.155, 0.3279, 0.1721, 0.345, 0.2023, 0.3651, 0.194, 0.3852, 0.1568, 0.3604, 0.1349, 0.2977, 0.155, 0.3279, 0.1396, 0.3432, 0.1148, 0.306, 0.2023, 0.3651, 0.1721, 0.345, 0.1721, 0.345, 0.2023, 0.3651, 0.2762, 0.3133, 0.2621, 0.3161, 0.2621, 0.3161, 0.2762, 0.3133, 0.2621, 0.3161, 0.2762, 0.3133, 0.2977, 0.3651, 0.2621, 0.3722, 0.2379, 0.3161, 0.2238, 0.3133, 0.2238, 0.3133, 0.2379, 0.3161, 0.2238, 0.3133, 0.2379, 0.3161, 0.2379, 0.3722, 0.2023, 0.3651, 0.2882, 0.3053, 0.2762, 0.3133, 0.2762, 0.3133, 0.2882, 0.3053, 0.3053, 0.2882, 0.3133, 0.2762, 0.3651, 0.2977, 0.345, 0.3279, 0.2762, 0.3133, 0.2882, 0.3053, 0.3279, 0.345, 0.2977, 0.3651, 0.3133, 0.2762, 0.3053, 0.2882, 0.3053, 0.2882, 0.3133, 0.2762, 0.3161, 0.2621, 0.3133, 0.2762, 0.3133, 0.2762, 0.3161, 0.2621, 0.3161, 0.2379, 0.3133, 0.2238, 0.3651, 0.2023, 0.3722, 0.2379, 0.3133, 0.2762, 0.3161, 0.2621, 0.3722, 0.2621, 0.3651, 0.2977, 0.3133, 0.2238, 0.3161, 0.2379, 0.3161, 0.2379, 0.3133, 0.2238, 0.3053, 0.2118, 0.3133, 0.2238, 0.3133, 0.2238, 0.3053, 0.2118, 0.2882, 0.1947, 0.2762, 0.1867, 0.2977, 0.1349, 0.3279, 0.155, 0.3133, 0.2238, 0.3053, 0.2118, 0.345, 0.1721, 0.3651, 0.2023, 0.2762, 0.1867, 0.2882, 0.1947, 0.2882, 0.1947, 0.2762, 0.1867, 0.2621, 0.1839, 0.2762, 0.1867, 0.2762, 0.1867, 0.2621, 0.1839, 0.2379, 0.1839, 0.2238, 0.1867, 0.2023, 0.1349, 0.2379, 0.1278, 0.2762, 0.1867, 0.2621, 0.1839, 0.2621, 0.1278, 0.2977, 0.1349, 0.2238, 0.1867, 0.2379, 0.1839, 0.2379, 0.1839, 0.2238, 0.1867, 0.2118, 0.1947, 0.2238, 0.1867, 0.2238, 0.1867, 0.2118, 0.1947, 0.1947, 0.2118, 0.1867, 0.2238, 0.1349, 0.2023, 0.155, 0.1721, 0.2238, 0.1867, 0.2118, 0.1947, 0.1721, 0.155, 0.2023, 0.1349, 0.1867, 0.2238, 0.1947, 0.2118, 0.1947, 0.2118, 0.1867, 0.2238, 0.1839, 0.2379, 0.1867, 0.2238, 0.1867, 0.2238, 0.1839, 0.2379, 0.1839, 0.2621, 0.1867, 0.2762, 0.1349, 0.2977, 0.1278, 0.2621, 0.1867, 0.2238, 0.1839, 0.2379, 0.1278, 0.2379, 0.1349, 0.2023, 0.1867, 0.2762, 0.1839, 0.2621, 0.1839, 0.2621, 0.1867, 0.2762, 0.1947, 0.2882, 0.1867, 0.2762, 0.1867, 0.2762, 0.1947, 0.2882, 0.2118, 0.3053, 0.2238, 0.3133, 0.2023, 0.3651, 0.1721, 0.345, 0.1867, 0.2762, 0.1947, 0.2882, 0.155, 0.3279, 0.1349, 0.2977, 0.2238, 0.3133, 0.2118, 0.3053, 0.2118, 0.3053, 0.2238, 0.3133, 0.2762, 0.3133, 0.2621, 0.3161, 0.2379, 0.3161, 0.2238, 0.3133, 0.2118, 0.3053, 0.1947, 0.2882, 0.1867, 0.2762, 0.1839, 0.2621, 0.1839, 0.2379, 0.1867, 0.2238, 0.1947, 0.2118, 0.2118, 0.1947, 0.2238, 0.1867, 0.2379, 0.1839, 0.2621, 0.1839, 0.2762, 0.1867, 0.2882, 0.1947, 0.3053, 0.2118, 0.3133, 0.2238, 0.3161, 0.2379, 0.3161, 0.2621, 0.3133, 0.2762, 0.3053, 0.2882, 0.2882, 0.3053])
me_cylinder_005.update()

# ---- objects
ob_explosive = bpy.data.objects.new('Explosive', me_cube_002)
ob_empty = bpy.data.objects.new('Empty', None)
ob_wrap = bpy.data.objects.new('Wrap', me_cube_003)
ob_timer = bpy.data.objects.new('timer', me_cube_004)
ob_circuit = bpy.data.objects.new('Circuit', me_cube_007)
ob_wire = bpy.data.objects.new('wire', me_b_ziercurve)
ob_wire_001 = bpy.data.objects.new('wire.001', me_b_ziercurve_001)
ob_cylinder = bpy.data.objects.new('Cylinder', me_cylinder_005)

# ---- transforms, parenting, visibility, modifiers, constraints
ob_explosive.location = (1.235e-17, 0.03188, 0.01359)
ob_explosive.scale = (0.08693, 0.03171, 0.01397)
_m = ob_explosive.modifiers.new('Mirror', 'MIRROR')
_m.use_axis = (False, True, True)
_m.use_clip = True
_m.mirror_object = ob_empty
_m = ob_explosive.modifiers.new('Subdivision', 'SUBSURF')
ob_empty.location = (0.0, 0.0, 0.0)
ob_wrap.location = (1.235e-17, 0.03188, 0.01595)
ob_wrap.scale = (0.1506, 0.03117, 0.01293)
_m = ob_wrap.modifiers.new('Mirror', 'MIRROR')
_m.use_axis = (False, True, True)
_m.use_clip = True
_m.mirror_object = ob_empty
ob_timer.location = (-0.001842, 0.07022, 0.01481)
ob_timer.scale = (0.03199, 0.00232, 0.01029)
ob_circuit.location = (-0.002044, 0.06717, -0.01528)
ob_circuit.scale = (0.01629, -0.001038, -0.007414)
ob_wire.location = (0.02933, 0.0687, -0.005041)
ob_wire.scale = (0.02148, 0.02148, 0.02148)
ob_wire_001.location = (0.03389, 0.06927, 0.00272)
ob_wire_001.scale = (0.02148, 0.02148, 0.02148)
ob_cylinder.location = (0.2772, 0.0, 0.0)

# ---- collection membership
col_collection_001.objects.link(ob_explosive)
col_collection_001.objects.link(ob_empty)
col_collection_001.objects.link(ob_wrap)
col_collection_001.objects.link(ob_timer)
col_collection_001.objects.link(ob_circuit)
col_collection_001.objects.link(ob_wire)
col_collection_001.objects.link(ob_wire_001)
col_collection_001.objects.link(ob_cylinder)

# ---- scene / render settings (as saved in the file)
scene.frame_start = 1; scene.frame_end = 250; scene.frame_set(1)
scene.render.engine = 'BLENDER_EEVEE_NEXT'
bpy.context.view_layer.update()

# ---- added for rendering (the .blend has no active camera and no usable light): camera, sun
cam_auto = bpy.data.cameras.new('AutoCamera')
cam_auto.lens = 50.0
cam_auto.sensor_width = 36.0
cam_auto.clip_end = 1000.0
ob_auto_camera = bpy.data.objects.new('AutoCamera', cam_auto)
scene.collection.objects.link(ob_auto_camera)
ob_auto_camera.location = (0.572433, -0.52567, 0.350446)
ob_auto_camera.rotation_euler = (1.09748, -7.21219e-08, 0.694738)
scene.camera = ob_auto_camera
light_auto_sun = bpy.data.lights.new('AutoSun', 'SUN')
light_auto_sun.energy = 3.0
light_auto_sun.angle = 0.0523599
ob_auto_sun = bpy.data.objects.new('AutoSun', light_auto_sun)
scene.collection.objects.link(ob_auto_sun)
ob_auto_sun.rotation_euler = (0.872665, 0.174533, 0.523599)
bpy.context.view_layer.update()

